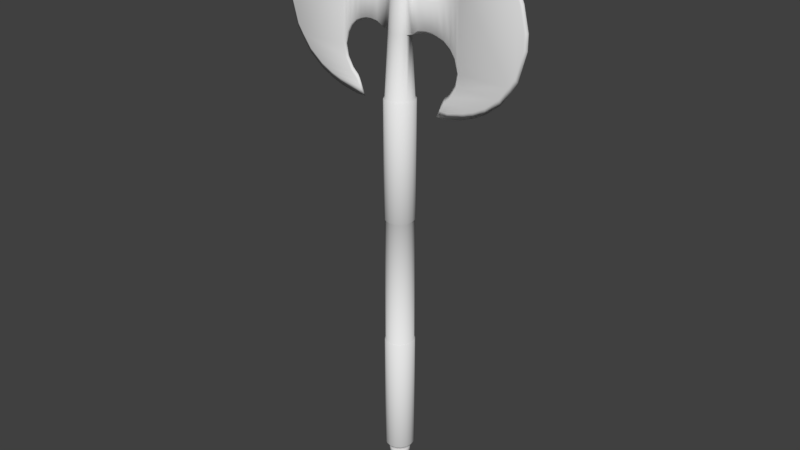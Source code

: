 # Source: Improved_Battle_Axe.blend  (saved by Blender 2.79.0; exported with 4.5.12 LTS)
import bpy
from mathutils import Matrix  # noqa: F401  (used for matrix-valued properties, if any)

bpy.ops.wm.read_factory_settings(use_empty=True)
scene = bpy.context.scene
scene.name = 'Scene'

# ---- collections
col_collection_1 = bpy.data.collections.new('Collection 1'); scene.collection.children.link(col_collection_1)

# ---- world
world_world = bpy.data.worlds.new('World'); scene.world = world_world
world_world.color = (0.05088, 0.05088, 0.05088)
world_world.use_sun_shadow = False
world_world.sun_shadow_jitter_overblur = 0.0
world_world.cycles.sampling_method = 'MANUAL'

# ---- meshes
me_cylinder_001 = bpy.data.meshes.new('Cylinder.001')
me_cylinder_001.from_pydata([(-0.5963, 0.3767, 7.426), (-0.5963, 0.3767, 8.908), (-1.15, 0.3248, 7.674), (-1.15, 0.3248, 8.679), (-1.612, 0.3535, 7.589), (-1.612, 0.3535, 8.718), (-2.13, 0.4002, 7.256), (-2.13, 0.4002, 8.99), (-2.46, 0.4002, 6.48), (-2.46, 0.4002, 9.502), (-2.324, 0.4002, 6.967), (-2.324, 0.4002, 9.226), (-1.871, 0.3896, 7.478), (-1.871, 0.3896, 8.799), (-1.381, 0.3248, 7.661), (-1.381, 0.3248, 8.67), (-0.8731, 0.3248, 7.633), (-0.8731, 0.3248, 8.749), (-4.414, 0.4002, 6.48), (-4.53, 0.4002, 9.502), (-2.489, 0.4002, 10.03), (-4.221, 0.4002, 10.03), (-2.379, 0.4002, 6.006), (-4.072, 0.4002, 6.006), (-2.145, 0.4002, 5.585), (-3.549, 0.4002, 5.585), (-1.902, 0.4002, 5.346), (-3.092, 0.4002, 5.346), (-1.734, 0.4002, 5.061), (-2.086, 0.4002, 5.061), (-1.818, 0.4002, 5.204), (-2.7, 0.4002, 5.204), (-4.401, 0.4002, 9.766), (-2.505, 0.4002, 9.766), (-2.408, 0.4002, 10.34), (-3.931, 0.4002, 10.34), (-2.264, 0.4002, 10.62), (-3.596, 0.4002, 10.62), (-1.968, 0.4002, 10.95), (-2.992, 0.4002, 10.95), (-1.861, 0.4002, 11.16), (-2.173, 0.4002, 11.16), (-3.294, 0.4002, 10.79), (-2.063, 0.4002, 10.79), (-4.627, 0.4002, 6.815), (-4.708, 0.4002, 9.116), (-4.901, 0.4002, 7.801), (-4.901, 0.4002, 8.314), (-0.5963, 0.5493, 7.426), (-0.5963, 0.5493, 8.908), (-1.15, 0.6012, 7.674), (-1.15, 0.6012, 8.679), (-1.612, 0.5725, 7.589), (-1.612, 0.5725, 8.718), (-2.13, 0.5258, 7.256), (-2.13, 0.5258, 8.99), (-2.46, 0.5258, 6.48), (-2.46, 0.5258, 9.502), (-2.324, 0.5258, 6.967), (-2.324, 0.5258, 9.226), (-1.871, 0.5364, 7.478), (-1.871, 0.5364, 8.799), (-1.381, 0.6012, 7.661), (-1.381, 0.6012, 8.67), (-0.8731, 0.6012, 7.633), (-0.8731, 0.6012, 8.749), (-4.414, 0.5258, 6.48), (-4.53, 0.5258, 9.502), (-2.489, 0.5258, 10.03), (-4.221, 0.5258, 10.03), (-2.379, 0.5258, 6.006), (-4.072, 0.5258, 6.006), (-2.145, 0.5258, 5.585), (-3.549, 0.5258, 5.585), (-1.902, 0.5258, 5.346), (-3.092, 0.5258, 5.346), (-1.734, 0.5258, 5.061), (-2.086, 0.5258, 5.061), (-1.818, 0.5258, 5.204), (-2.7, 0.5258, 5.204), (-4.401, 0.5258, 9.766), (-2.505, 0.5258, 9.766), (-2.408, 0.5258, 10.34), (-3.931, 0.5258, 10.34), (-2.264, 0.5258, 10.62), (-3.596, 0.5258, 10.62), (-1.968, 0.5258, 10.95), (-2.992, 0.5258, 10.95), (-1.861, 0.5258, 11.16), (-2.173, 0.5258, 11.16), (-3.294, 0.5258, 10.79), (-2.063, 0.5258, 10.79), (-4.627, 0.5258, 6.815), (-4.708, 0.5258, 9.116), (-4.901, 0.5258, 7.801), (-4.901, 0.5258, 8.314), (-0.5963, 0.463, 7.426), (-0.5963, 0.463, 8.908), (-1.215, 0.463, 7.578), (-1.229, 0.463, 8.771), (-1.626, 0.463, 7.502), (-1.641, 0.463, 8.806), (-2.087, 0.463, 7.206), (-2.102, 0.463, 9.048), (-2.381, 0.463, 6.515), (-2.396, 0.463, 9.504), (-2.26, 0.463, 6.948), (-2.274, 0.463, 9.258), (-1.857, 0.463, 7.404), (-1.871, 0.463, 8.878), (-1.421, 0.463, 7.566), (-1.435, 0.463, 8.763), (-0.9687, 0.463, 7.541), (-0.9055, 0.463, 8.784), (-4.485, 0.463, 6.327), (-4.612, 0.463, 9.61), (-2.422, 0.463, 9.973), (-4.276, 0.463, 10.18), (-2.309, 0.463, 6.093), (-4.113, 0.463, 5.812), (-2.101, 0.463, 5.718), (-3.545, 0.463, 5.354), (-1.884, 0.463, 5.506), (-3.049, 0.463, 5.095), (-1.574, 0.463, 4.786), (-1.956, 0.463, 4.786), (-1.809, 0.463, 5.379), (-2.624, 0.463, 4.94), (-4.471, 0.463, 9.896), (-2.436, 0.463, 9.738), (-2.349, 0.463, 10.25), (-3.961, 0.463, 10.52), (-2.221, 0.463, 10.5), (-3.597, 0.463, 10.83), (-1.957, 0.463, 10.8), (-2.94, 0.463, 11.19), (-1.712, 0.463, 11.41), (-2.051, 0.463, 11.41), (-3.269, 0.463, 11.01), (-2.042, 0.463, 10.65), (-4.717, 0.463, 6.691), (-4.805, 0.463, 9.191), (-5.015, 0.463, 7.761), (-5.015, 0.463, 8.319), (-0.3963, 0.3767, 9.069), (-0.3963, 0.5493, 9.069), (-0.3963, 0.463, 9.069), (-0.2411, 0.4143, 9.283), (-0.2411, 0.5117, 9.283), (-0.2411, 0.463, 9.283), (-0.2432, 0.4143, 9.387), (-0.2432, 0.5117, 9.387), (-0.2432, 0.463, 9.387), (-0.3636, 0.4143, 9.446), (-0.3636, 0.5117, 9.446), (-0.3636, 0.463, 9.446), (-0.148, 0.463, 10.81), (-0.1446, 0.4143, 10.64), (-0.1446, 0.5117, 10.64), (-0.357, 0.4143, 10.14), (-0.4044, 0.463, 10.2), (-0.357, 0.5117, 10.14), (-0.4705, 0.4143, 9.794), (-0.5415, 0.463, 9.783), (-0.4705, 0.5117, 9.794), (-0.5269, 0.4143, 9.553), (-0.6096, 0.463, 9.491), (-0.5269, 0.5117, 9.553), (-0.4581, 0.4143, 9.412), (-0.4581, 0.5117, 9.412), (-0.4581, 0.463, 9.412), (-0.5494, 0.4303, 9.412), (-0.6367, 0.463, 9.321), (-0.5494, 0.4956, 9.412), (-0.5038, 0.4303, 9.329), (-0.5038, 0.4956, 9.329), (-0.5327, 0.463, 9.2), (-0.3781, 0.8556, -4.512), (-0.494, 0.6755, -4.512), (-0.5346, 0.463, -4.512), (-0.494, 0.2505, -4.512), (-0.3781, 0.07035, -4.512), (-0.2046, -0.05002, -4.512), (-0.1373, 0.2161, 8.908), (-0.2536, 0.274, 8.908), (-0.3314, 0.3607, 8.908), (-0.3587, 0.463, 8.908), (-0.3314, 0.5652, 8.908), (-0.2536, 0.6519, 8.908), (-0.1373, 0.7099, 8.908), (-0.2046, -0.05002, -9.309), (-0.3781, 0.07035, -9.309), (-0.494, 0.2505, -9.309), (-0.5346, 0.463, -9.309), (-0.494, 0.6755, -9.309), (-0.3781, 0.8556, -9.309), (-0.2046, 0.976, -9.309), (-0.1399, 0.1123, -9.497), (-0.2584, 0.1946, -9.497), (-0.3377, 0.3177, -9.497), (-0.3655, 0.463, -9.497), (-0.3377, 0.6082, -9.497), (-0.2584, 0.7314, -9.497), (-0.1399, 0.8136, -9.497), (-0.1524, 0.08092, -9.558), (-0.2816, 0.1706, -9.558), (-0.3679, 0.3047, -9.558), (-0.3982, 0.463, -9.558), (-0.3679, 0.6212, -9.558), (-0.2816, 0.7554, -9.558), (-0.1524, 0.845, -9.558), (-0.1513, 0.08357, -9.855), (-0.2796, 0.1726, -9.855), (-0.3653, 0.3058, -9.855), (-0.3954, 0.463, -9.855), (-0.3653, 0.6201, -9.855), (-0.2796, 0.7534, -9.855), (-0.1513, 0.8424, -9.855), (-0.1177, 0.1679, -9.877), (-0.2175, 0.2371, -9.877), (-0.2841, 0.3407, -9.877), (-0.3075, 0.463, -9.877), (-0.2841, 0.5852, -9.877), (-0.2175, 0.6888, -9.877), (-0.1177, 0.758, -9.877), (-0.1186, 0.1657, -9.943), (-0.2191, 0.2355, -9.943), (-0.2862, 0.3398, -9.943), (-0.3098, 0.463, -9.943), (-0.2862, 0.5861, -9.943), (-0.2191, 0.6905, -9.943), (-0.1186, 0.7602, -9.943), (-0.1467, 0.09518, -9.948), (-0.2711, 0.1815, -9.948), (-0.3541, 0.3106, -9.948), (-0.3833, 0.463, -9.948), (-0.3541, 0.6153, -9.948), (-0.2711, 0.7445, -9.948), (-0.1467, 0.8308, -9.948), (-0.0704, 0.2865, -10.54), (-0.1301, 0.3279, -10.54), (-0.17, 0.3899, -10.54), (-0.184, 0.463, -10.54), (-0.17, 0.5361, -10.54), (-0.1301, 0.5981, -10.54), (-0.0704, 0.6395, -10.54), (-0.2046, 0.976, -4.512), (-0.215, -0.07596, -4.531), (-0.3972, 0.05049, -4.531), (-0.5189, 0.2397, -4.531), (-0.5617, 0.463, -4.531), (-0.5189, 0.6862, -4.531), (-0.3972, 0.8755, -4.531), (-0.2149, 1.002, -4.531), (-0.2129, -0.07071, -9.275), (-0.3933, 0.05451, -9.275), (-0.5139, 0.2419, -9.275), (-0.5562, 0.463, -9.275), (-0.5139, 0.684, -9.275), (-0.3933, 0.8714, -9.275), (-0.2129, 0.9967, -9.275), (-0.2046, 0.976, 0.5153), (-0.3781, 0.8556, 0.5153), (-0.494, 0.6755, 0.5153), (-0.5346, 0.463, 0.5153), (-0.494, 0.2505, 0.5153), (-0.3781, 0.07035, 0.5153), (-0.2046, -0.05002, 0.5153), (-0.2162, 1.005, 0.556), (-0.3995, 0.8779, 0.556), (-0.522, 0.6875, 0.556), (-0.565, 0.463, 0.556), (-0.522, 0.2384, 0.556), (-0.3995, 0.04807, 0.556), (-0.2162, -0.07913, 0.556), (-0.1979, 0.9591, 5.111), (-0.3656, 0.8427, 5.111), (-0.4777, 0.6685, 5.111), (-0.5171, 0.463, 5.111), (-0.4777, 0.2575, 5.111), (-0.3656, 0.08325, 5.111), (-0.1979, -0.03316, 5.111), (-0.217, 1.007, 5.075), (-0.4009, 0.8793, 5.075), (-0.5238, 0.6883, 5.075), (-0.5669, 0.463, 5.075), (-0.5238, 0.2377, 5.075), (-0.4009, 0.04665, 5.075), (-0.217, -0.08099, 5.075), (-0.1106, 0.2641, 9.002), (-0.2043, 0.3108, 9.002), (-0.2669, 0.3806, 9.002), (-0.2889, 0.463, 9.002), (-0.2669, 0.5453, 9.002), (-0.2043, 0.6152, 9.002), (-0.1106, 0.6618, 9.002), (-0.09676, 0.3909, 9.069), (-0.1264, 0.424, 9.069), (-0.1368, 0.463, 9.069), (-0.1264, 0.502, 9.069), (-0.09676, 0.5351, 9.069), (-0.1616, 0.8098, 7.385), (-0.2985, 0.7284, 7.385), (-0.3901, 0.6066, 7.385), (-0.4222, 0.463, 7.385), (-0.3901, 0.3193, 7.385), (-0.2985, 0.1975, 7.385), (-0.1616, 0.1161, 7.385), (-0.115, 0.5487, 9.062), (-0.1151, 0.3772, 9.062), (0.5963, 0.3767, 7.426), (0.5963, 0.3767, 8.908), (1.15, 0.3248, 7.674), (1.15, 0.3248, 8.679), (1.612, 0.3535, 7.589), (1.612, 0.3535, 8.718), (2.13, 0.4002, 7.256), (2.13, 0.4002, 8.99), (2.46, 0.4002, 6.48), (2.46, 0.4002, 9.502), (2.324, 0.4002, 6.967), (2.324, 0.4002, 9.226), (1.871, 0.3896, 7.478), (1.871, 0.3896, 8.799), (1.381, 0.3248, 7.661), (1.381, 0.3248, 8.67), (0.8731, 0.3248, 7.633), (0.8731, 0.3248, 8.749), (4.414, 0.4002, 6.48), (4.53, 0.4002, 9.502), (2.489, 0.4002, 10.03), (4.221, 0.4002, 10.03), (2.379, 0.4002, 6.006), (4.072, 0.4002, 6.006), (2.145, 0.4002, 5.585), (3.549, 0.4002, 5.585), (1.902, 0.4002, 5.346), (3.092, 0.4002, 5.346), (1.734, 0.4002, 5.061), (2.086, 0.4002, 5.061), (1.818, 0.4002, 5.204), (2.7, 0.4002, 5.204), (4.401, 0.4002, 9.766), (2.505, 0.4002, 9.766), (2.408, 0.4002, 10.34), (3.931, 0.4002, 10.34), (2.264, 0.4002, 10.62), (3.596, 0.4002, 10.62), (1.968, 0.4002, 10.95), (2.992, 0.4002, 10.95), (1.861, 0.4002, 11.16), (2.173, 0.4002, 11.16), (3.294, 0.4002, 10.79), (2.063, 0.4002, 10.79), (4.627, 0.4002, 6.815), (4.708, 0.4002, 9.116), (4.901, 0.4002, 7.801), (4.901, 0.4002, 8.314), (0.5963, 0.5493, 7.426), (0.5963, 0.5493, 8.908), (1.15, 0.6012, 7.674), (1.15, 0.6012, 8.679), (1.612, 0.5725, 7.589), (1.612, 0.5725, 8.718), (2.13, 0.5258, 7.256), (2.13, 0.5258, 8.99), (2.46, 0.5258, 6.48), (2.46, 0.5258, 9.502), (2.324, 0.5258, 6.967), (2.324, 0.5258, 9.226), (1.871, 0.5364, 7.478), (1.871, 0.5364, 8.799), (1.381, 0.6012, 7.661), (1.381, 0.6012, 8.67), (0.8731, 0.6012, 7.633), (0.8731, 0.6012, 8.749), (4.414, 0.5258, 6.48), (4.53, 0.5258, 9.502), (2.489, 0.5258, 10.03), (4.221, 0.5258, 10.03), (2.379, 0.5258, 6.006), (4.072, 0.5258, 6.006), (2.145, 0.5258, 5.585), (3.549, 0.5258, 5.585), (1.902, 0.5258, 5.346), (3.092, 0.5258, 5.346), (1.734, 0.5258, 5.061), (2.086, 0.5258, 5.061), (1.818, 0.5258, 5.204), (2.7, 0.5258, 5.204), (4.401, 0.5258, 9.766), (2.505, 0.5258, 9.766), (2.408, 0.5258, 10.34), (3.931, 0.5258, 10.34), (2.264, 0.5258, 10.62), (3.596, 0.5258, 10.62), (1.968, 0.5258, 10.95), (2.992, 0.5258, 10.95), (1.861, 0.5258, 11.16), (2.173, 0.5258, 11.16), (3.294, 0.5258, 10.79), (2.063, 0.5258, 10.79), (4.627, 0.5258, 6.815), (4.708, 0.5258, 9.116), (4.901, 0.5258, 7.801), (4.901, 0.5258, 8.314), (0.5963, 0.463, 7.426), (0.5963, 0.463, 8.908), (1.215, 0.463, 7.578), (1.229, 0.463, 8.771), (1.626, 0.463, 7.502), (1.641, 0.463, 8.806), (2.087, 0.463, 7.206), (2.102, 0.463, 9.048), (2.381, 0.463, 6.515), (2.396, 0.463, 9.504), (2.26, 0.463, 6.948), (2.274, 0.463, 9.258), (1.857, 0.463, 7.404), (1.871, 0.463, 8.878), (1.421, 0.463, 7.566), (1.435, 0.463, 8.763), (0.9687, 0.463, 7.541), (0.9055, 0.463, 8.784), (4.485, 0.463, 6.327), (4.612, 0.463, 9.61), (2.422, 0.463, 9.973), (4.276, 0.463, 10.18), (2.309, 0.463, 6.093), (4.113, 0.463, 5.812), (2.101, 0.463, 5.718), (3.545, 0.463, 5.354), (1.884, 0.463, 5.506), (3.049, 0.463, 5.095), (1.574, 0.463, 4.786), (1.956, 0.463, 4.786), (1.809, 0.463, 5.379), (2.624, 0.463, 4.94), (4.471, 0.463, 9.896), (2.436, 0.463, 9.738), (2.349, 0.463, 10.25), (3.961, 0.463, 10.52), (2.221, 0.463, 10.5), (3.597, 0.463, 10.83), (1.957, 0.463, 10.8), (2.94, 0.463, 11.19), (1.712, 0.463, 11.41), (2.051, 0.463, 11.41), (3.269, 0.463, 11.01), (2.042, 0.463, 10.65), (4.717, 0.463, 6.691), (4.805, 0.463, 9.191), (5.015, 0.463, 7.761), (5.015, 0.463, 8.319), (0.3963, 0.3767, 9.069), (0.0, 0.3767, 9.069), (0.3963, 0.5493, 9.069), (0.0, 0.5493, 9.069), (0.3963, 0.463, 9.069), (0.2411, 0.4143, 9.283), (0.0, 0.4143, 9.283), (0.2411, 0.5117, 9.283), (0.0, 0.5117, 9.283), (0.2411, 0.463, 9.283), (0.2432, 0.4143, 9.387), (0.0, 0.4143, 9.387), (0.2432, 0.5117, 9.387), (0.0, 0.5117, 9.387), (0.2432, 0.463, 9.387), (0.3636, 0.4143, 9.446), (0.0, 0.4143, 9.446), (0.3636, 0.5117, 9.446), (0.0, 0.5117, 9.446), (0.3636, 0.463, 9.446), (0.0, 0.4143, 10.8), (0.0, 0.5117, 10.8), (0.0, 0.463, 11.02), (0.148, 0.463, 10.81), (0.1446, 0.4143, 10.64), (0.1446, 0.5117, 10.64), (0.0, 0.4143, 10.64), (0.0, 0.5117, 10.64), (0.357, 0.4143, 10.14), (0.0, 0.4143, 10.14), (0.0, 0.5117, 10.14), (0.4044, 0.463, 10.2), (0.357, 0.5117, 10.14), (0.4705, 0.4143, 9.794), (0.0, 0.4143, 9.794), (0.0, 0.5117, 9.794), (0.5415, 0.463, 9.783), (0.4705, 0.5117, 9.794), (0.5269, 0.4143, 9.553), (0.0, 0.4143, 9.553), (0.0, 0.5117, 9.553), (0.6096, 0.463, 9.491), (0.5269, 0.5117, 9.553), (0.4581, 0.4143, 9.412), (0.4581, 0.5117, 9.412), (0.4581, 0.463, 9.412), (0.5494, 0.4303, 9.412), (0.6367, 0.463, 9.321), (0.5494, 0.4956, 9.412), (0.5038, 0.4303, 9.329), (0.5038, 0.4956, 9.329), (0.5327, 0.463, 9.2), (0.0, 0.463, -10.92), (0.0, 0.7302, 8.908), (0.3781, 0.8556, -4.512), (0.494, 0.6755, -4.512), (0.5346, 0.463, -4.512), (0.494, 0.2505, -4.512), (0.3781, 0.07035, -4.512), (0.2046, -0.05002, -4.512), (0.0, -0.09228, -4.512), (0.0, 0.1957, 8.908), (0.1373, 0.2161, 8.908), (0.2536, 0.274, 8.908), (0.3314, 0.3607, 8.908), (0.3587, 0.463, 8.908), (0.3314, 0.5652, 8.908), (0.2536, 0.6519, 8.908), (0.0, 1.018, -4.512), (0.1373, 0.7099, 8.908), (0.0, 1.018, -9.309), (0.0, -0.09228, -9.309), (0.2046, -0.05002, -9.309), (0.3781, 0.07035, -9.309), (0.494, 0.2505, -9.309), (0.5346, 0.463, -9.309), (0.494, 0.6755, -9.309), (0.3781, 0.8556, -9.309), (0.2046, 0.976, -9.309), (0.0, 0.08341, -9.497), (0.1399, 0.1123, -9.497), (0.2584, 0.1946, -9.497), (0.3377, 0.3177, -9.497), (0.3655, 0.463, -9.497), (0.3377, 0.6082, -9.497), (0.2584, 0.7314, -9.497), (0.1399, 0.8136, -9.497), (0.0, 0.8425, -9.497), (0.0, 0.04944, -9.558), (0.1524, 0.08092, -9.558), (0.2816, 0.1706, -9.558), (0.3679, 0.3047, -9.558), (0.3982, 0.463, -9.558), (0.3679, 0.6212, -9.558), (0.2816, 0.7554, -9.558), (0.1524, 0.845, -9.558), (0.0, 0.8765, -9.558), (0.0, 0.05231, -9.855), (0.1513, 0.08357, -9.855), (0.2796, 0.1726, -9.855), (0.3653, 0.3058, -9.855), (0.3954, 0.463, -9.855), (0.3653, 0.6201, -9.855), (0.2796, 0.7534, -9.855), (0.1513, 0.8424, -9.855), (0.0, 0.8736, -9.855), (0.0, 0.1436, -9.877), (0.1177, 0.1679, -9.877), (0.2175, 0.2371, -9.877), (0.2841, 0.3407, -9.877), (0.3075, 0.463, -9.877), (0.2841, 0.5852, -9.877), (0.2175, 0.6888, -9.877), (0.1177, 0.758, -9.877), (0.0, 0.7824, -9.877), (0.0, 0.1412, -9.943), (0.1186, 0.1657, -9.943), (0.2191, 0.2355, -9.943), (0.2862, 0.3398, -9.943), (0.3098, 0.463, -9.943), (0.2862, 0.5861, -9.943), (0.2191, 0.6905, -9.943), (0.1186, 0.7602, -9.943), (0.0, 0.7847, -9.943), (0.0, 0.06487, -9.948), (0.1467, 0.09518, -9.948), (0.2711, 0.1815, -9.948), (0.3541, 0.3106, -9.948), (0.3833, 0.463, -9.948), (0.3541, 0.6153, -9.948), (0.2711, 0.7445, -9.948), (0.1467, 0.8308, -9.948), (0.0, 0.8611, -9.948), (0.0, 0.2719, -10.54), (0.0704, 0.2865, -10.54), (0.1301, 0.3279, -10.54), (0.17, 0.3899, -10.54), (0.184, 0.463, -10.54), (0.17, 0.5361, -10.54), (0.1301, 0.5981, -10.54), (0.0704, 0.6395, -10.54), (0.0, 0.654, -10.54), (0.2046, 0.976, -4.512), (0.0, -0.1204, -4.531), (0.215, -0.07596, -4.531), (0.3972, 0.05049, -4.531), (0.5189, 0.2397, -4.531), (0.5617, 0.463, -4.531), (0.5189, 0.6862, -4.531), (0.3972, 0.8755, -4.531), (0.2149, 1.002, -4.531), (0.0, 1.046, -4.531), (0.0, -0.1147, -9.275), (0.2129, -0.07071, -9.275), (0.3933, 0.05451, -9.275), (0.5139, 0.2419, -9.275), (0.5562, 0.463, -9.275), (0.5139, 0.684, -9.275), (0.3933, 0.8714, -9.275), (0.2129, 0.9967, -9.275), (0.0, 1.041, -9.275), (0.0, 1.018, 0.5153), (0.2046, 0.976, 0.5153), (0.3781, 0.8556, 0.5153), (0.494, 0.6755, 0.5153), (0.5346, 0.463, 0.5153), (0.494, 0.2505, 0.5153), (0.3781, 0.07035, 0.5153), (0.2046, -0.05002, 0.5153), (0.0, -0.09228, 0.5153), (0.0, 1.05, 0.556), (0.2162, 1.005, 0.556), (0.3995, 0.8779, 0.556), (0.522, 0.6875, 0.556), (0.565, 0.463, 0.556), (0.522, 0.2384, 0.556), (0.3995, 0.04807, 0.556), (0.2162, -0.07913, 0.556), (0.0, -0.1238, 0.556), (0.0, 1.0, 5.111), (0.1979, 0.9591, 5.111), (0.3656, 0.8427, 5.111), (0.4777, 0.6685, 5.111), (0.5171, 0.463, 5.111), (0.4777, 0.2575, 5.111), (0.3656, 0.08325, 5.111), (0.1979, -0.03316, 5.111), (0.0, -0.07403, 5.111), (0.217, 1.007, 5.075), (0.4009, 0.8793, 5.075), (0.5238, 0.6883, 5.075), (0.5669, 0.463, 5.075), (0.5238, 0.2377, 5.075), (0.4009, 0.04665, 5.075), (0.217, -0.08099, 5.075), (0.0, -0.1258, 5.075), (0.0, 1.052, 5.075), (0.0, 0.6782, 9.002), (0.0, 0.2477, 9.002), (0.1106, 0.2641, 9.002), (0.2043, 0.3108, 9.002), (0.2669, 0.3806, 9.002), (0.2889, 0.463, 9.002), (0.2669, 0.5453, 9.002), (0.2043, 0.6152, 9.002), (0.1106, 0.6618, 9.002), (0.09676, 0.3909, 9.069), (0.1264, 0.424, 9.069), (0.1368, 0.463, 9.069), (0.1264, 0.502, 9.069), (0.09676, 0.5351, 9.069), (0.0, 0.8384, 7.385), (0.1616, 0.8098, 7.385), (0.2985, 0.7284, 7.385), (0.3901, 0.6066, 7.385), (0.4222, 0.463, 7.385), (0.3901, 0.3193, 7.385), (0.2985, 0.1975, 7.385), (0.1616, 0.1161, 7.385), (0.0, 0.08756, 7.385), (0.115, 0.5487, 9.062), (0.1151, 0.3772, 9.062)], [], [(0, 305, 185, 1), (48, 49, 187, 303), (17, 3, 2, 16), (15, 5, 4, 14), (13, 7, 6, 12), (11, 9, 8, 10), (7, 11, 10, 6), (5, 13, 12, 4), (3, 15, 14, 2), (1, 17, 16, 0), (9, 19, 18, 8), (33, 20, 21, 32), (18, 23, 22, 8), (23, 25, 24, 22), (25, 27, 26, 24), (31, 29, 28, 30), (27, 31, 30, 26), (9, 33, 32, 19), (20, 34, 35, 21), (34, 36, 37, 35), (43, 38, 39, 42), (38, 40, 41, 39), (36, 43, 42, 37), (19, 45, 44, 18), (45, 47, 46, 44), (65, 64, 50, 51), (63, 62, 52, 53), (61, 60, 54, 55), (59, 58, 56, 57), (55, 54, 58, 59), (53, 52, 60, 61), (51, 50, 62, 63), (49, 48, 64, 65), (57, 56, 66, 67), (81, 80, 69, 68), (66, 56, 70, 71), (71, 70, 72, 73), (73, 72, 74, 75), (79, 78, 76, 77), (75, 74, 78, 79), (57, 67, 80, 81), (68, 69, 83, 82), (82, 83, 85, 84), (91, 90, 87, 86), (86, 87, 89, 88), (84, 85, 90, 91), (67, 66, 92, 93), (93, 92, 94, 95), (98, 50, 64, 112), (97, 49, 65, 113), (100, 52, 62, 110), (99, 51, 63, 111), (102, 54, 60, 108), (101, 53, 61, 109), (104, 56, 58, 106), (103, 55, 59, 107), (106, 58, 54, 102), (107, 59, 57, 105), (108, 60, 52, 100), (109, 61, 55, 103), (110, 62, 50, 98), (111, 63, 53, 101), (112, 64, 48, 96), (113, 65, 51, 99), (117, 69, 80, 128), (105, 57, 81, 129), (118, 70, 56, 104), (114, 66, 71, 119), (120, 72, 70, 118), (119, 71, 73, 121), (122, 74, 72, 120), (121, 73, 75, 123), (125, 77, 76, 124), (124, 76, 78, 126), (123, 75, 79, 127), (126, 78, 74, 122), (127, 79, 77, 125), (128, 80, 67, 115), (129, 81, 68, 116), (131, 83, 69, 117), (116, 68, 82, 130), (133, 85, 83, 131), (130, 82, 84, 132), (135, 87, 90, 138), (132, 84, 91, 139), (136, 88, 89, 137), (137, 89, 87, 135), (134, 86, 88, 136), (138, 90, 85, 133), (139, 91, 86, 134), (140, 92, 66, 114), (115, 67, 93, 141), (143, 95, 94, 142), (142, 94, 92, 140), (141, 93, 95, 143), (45, 141, 143, 47), (46, 142, 140, 44), (47, 143, 142, 46), (19, 115, 141, 45), (44, 140, 114, 18), (43, 139, 134, 38), (42, 138, 133, 37), (38, 134, 136, 40), (41, 137, 135, 39), (40, 136, 137, 41), (36, 132, 139, 43), (39, 135, 138, 42), (34, 130, 132, 36), (37, 133, 131, 35), (20, 116, 130, 34), (35, 131, 117, 21), (33, 129, 116, 20), (32, 128, 115, 19), (31, 127, 125, 29), (30, 126, 122, 26), (27, 123, 127, 31), (28, 124, 126, 30), (29, 125, 124, 28), (25, 121, 123, 27), (26, 122, 120, 24), (23, 119, 121, 25), (24, 120, 118, 22), (18, 114, 119, 23), (22, 118, 104, 8), (9, 105, 129, 33), (21, 117, 128, 32), (17, 113, 99, 3), (16, 112, 96, 0), (15, 111, 101, 5), (14, 110, 98, 2), (13, 109, 103, 7), (12, 108, 100, 4), (11, 107, 105, 9), (10, 106, 102, 6), (7, 103, 107, 11), (8, 104, 106, 10), (5, 101, 109, 13), (6, 102, 108, 12), (3, 99, 111, 15), (4, 100, 110, 14), (1, 97, 113, 17), (2, 98, 112, 16), (1, 144, 146, 97), (455, 460, 147, 144), (97, 146, 145, 49), (149, 152, 151, 148), (147, 150, 152, 149), (145, 148, 462, 457), (144, 147, 149, 146), (146, 149, 148, 145), (460, 465, 150, 147), (148, 151, 467, 462), (156, 476, 475, 158), (157, 474, 476, 156), (151, 154, 472, 467), (150, 153, 155, 152), (152, 155, 154, 151), (465, 470, 153, 150), (480, 474, 157), (158, 475, 481), (161, 158, 481, 484), (483, 480, 157, 159), (159, 157, 156, 160), (160, 156, 158, 161), (163, 160, 161, 164), (162, 159, 160, 163), (488, 483, 159, 162), (164, 161, 484, 489), (167, 164, 489, 494), (493, 488, 162, 165), (165, 162, 163, 166), (166, 163, 164, 167), (153, 168, 170, 155), (165, 171, 168, 153), (470, 493, 165, 153), (304, 305, 0, 96), (304, 96, 48, 303), (154, 167, 494, 472), (170, 176, 175, 169), (171, 174, 168), (155, 170, 169, 154), (167, 173, 172, 166), (166, 172, 171, 165), (154, 169, 173, 167), (173, 175, 176, 172), (168, 174, 176, 170), (172, 176, 174, 171), (169, 175, 173), (673, 515, 183, 307), (307, 183, 184, 306), (306, 184, 185, 305), (303, 187, 188, 302), (302, 188, 189, 301), (203, 196, 524, 541), (202, 195, 196, 203), (201, 194, 195, 202), (200, 193, 194, 201), (199, 192, 193, 200), (198, 191, 192, 199), (197, 190, 191, 198), (533, 525, 190, 197), (542, 533, 197, 204), (204, 197, 198, 205), (205, 198, 199, 206), (206, 199, 200, 207), (207, 200, 201, 208), (208, 201, 202, 209), (209, 202, 203, 210), (210, 203, 541, 550), (217, 210, 550, 559), (216, 209, 210, 217), (215, 208, 209, 216), (214, 207, 208, 215), (213, 206, 207, 214), (212, 205, 206, 213), (211, 204, 205, 212), (551, 542, 204, 211), (560, 551, 211, 218), (218, 211, 212, 219), (219, 212, 213, 220), (220, 213, 214, 221), (221, 214, 215, 222), (222, 215, 216, 223), (223, 216, 217, 224), (224, 217, 559, 568), (231, 224, 568, 577), (230, 223, 224, 231), (229, 222, 223, 230), (228, 221, 222, 229), (227, 220, 221, 228), (226, 219, 220, 227), (225, 218, 219, 226), (569, 560, 218, 225), (578, 569, 225, 232), (232, 225, 226, 233), (233, 226, 227, 234), (234, 227, 228, 235), (235, 228, 229, 236), (236, 229, 230, 237), (237, 230, 231, 238), (238, 231, 577, 586), (245, 238, 586, 595), (244, 237, 238, 245), (243, 236, 237, 244), (242, 235, 236, 243), (241, 234, 235, 242), (240, 233, 234, 241), (239, 232, 233, 240), (587, 578, 232, 239), (506, 587, 239), (506, 239, 240), (506, 240, 241), (506, 241, 242), (506, 242, 243), (506, 243, 244), (506, 244, 245), (506, 245, 595), (597, 514, 182, 247), (247, 182, 181, 248), (248, 181, 180, 249), (249, 180, 179, 250), (250, 179, 178, 251), (251, 178, 177, 252), (252, 177, 246, 253), (253, 246, 522, 605), (260, 253, 605, 614), (259, 252, 253, 260), (258, 251, 252, 259), (257, 250, 251, 258), (256, 249, 250, 257), (255, 248, 249, 256), (254, 247, 248, 255), (606, 597, 247, 254), (525, 606, 254, 190), (190, 254, 255, 191), (191, 255, 256, 192), (192, 256, 257, 193), (193, 257, 258, 194), (194, 258, 259, 195), (195, 259, 260, 196), (196, 260, 614, 524), (246, 261, 615, 522), (177, 262, 261, 246), (178, 263, 262, 177), (179, 264, 263, 178), (180, 265, 264, 179), (181, 266, 265, 180), (182, 267, 266, 181), (514, 623, 267, 182), (261, 268, 624, 615), (262, 269, 268, 261), (263, 270, 269, 262), (264, 271, 270, 263), (265, 272, 271, 264), (266, 273, 272, 265), (267, 274, 273, 266), (623, 632, 274, 267), (282, 275, 633, 650), (283, 276, 275, 282), (284, 277, 276, 283), (285, 278, 277, 284), (286, 279, 278, 285), (287, 280, 279, 286), (288, 281, 280, 287), (649, 641, 281, 288), (632, 649, 288, 274), (274, 288, 287, 273), (273, 287, 286, 272), (272, 286, 285, 271), (271, 285, 284, 270), (270, 284, 283, 269), (269, 283, 282, 268), (268, 282, 650, 624), (290, 289, 455, 296, 309), (183, 515, 652, 289), (188, 187, 293, 294), (186, 185, 291, 292), (184, 183, 289, 290), (189, 188, 294, 295), (187, 186, 292, 293), (185, 184, 290, 291), (507, 189, 295, 651), (291, 290, 309, 296, 297), (292, 291, 297, 298), (293, 292, 298, 299), (294, 293, 299, 300, 308), (295, 294, 308, 300, 457), (651, 295, 457), (289, 652, 455), (301, 189, 507, 665), (275, 301, 665, 633), (276, 302, 301, 275), (277, 303, 302, 276), (278, 304, 303, 277), (279, 305, 304, 278), (280, 306, 305, 279), (281, 307, 306, 280), (641, 673, 307, 281), (144, 291, 309, 455), (291, 144, 1, 185), (145, 457, 308, 293), (187, 49, 145, 293), (310, 311, 518, 670), (358, 668, 520, 359), (327, 326, 312, 313), (325, 324, 314, 315), (323, 322, 316, 317), (321, 320, 318, 319), (317, 316, 320, 321), (315, 314, 322, 323), (313, 312, 324, 325), (311, 310, 326, 327), (319, 318, 328, 329), (343, 342, 331, 330), (328, 318, 332, 333), (333, 332, 334, 335), (335, 334, 336, 337), (341, 340, 338, 339), (337, 336, 340, 341), (319, 329, 342, 343), (330, 331, 345, 344), (344, 345, 347, 346), (353, 352, 349, 348), (348, 349, 351, 350), (346, 347, 352, 353), (329, 328, 354, 355), (355, 354, 356, 357), (375, 361, 360, 374), (373, 363, 362, 372), (371, 365, 364, 370), (369, 367, 366, 368), (365, 369, 368, 364), (363, 371, 370, 362), (361, 373, 372, 360), (359, 375, 374, 358), (367, 377, 376, 366), (391, 378, 379, 390), (376, 381, 380, 366), (381, 383, 382, 380), (383, 385, 384, 382), (389, 387, 386, 388), (385, 389, 388, 384), (367, 391, 390, 377), (378, 392, 393, 379), (392, 394, 395, 393), (401, 396, 397, 400), (396, 398, 399, 397), (394, 401, 400, 395), (377, 403, 402, 376), (403, 405, 404, 402), (408, 422, 374, 360), (407, 423, 375, 359), (410, 420, 372, 362), (409, 421, 373, 361), (412, 418, 370, 364), (411, 419, 371, 363), (414, 416, 368, 366), (413, 417, 369, 365), (416, 412, 364, 368), (417, 415, 367, 369), (418, 410, 362, 370), (419, 413, 365, 371), (420, 408, 360, 372), (421, 411, 363, 373), (422, 406, 358, 374), (423, 409, 361, 375), (427, 438, 390, 379), (415, 439, 391, 367), (428, 414, 366, 380), (424, 429, 381, 376), (430, 428, 380, 382), (429, 431, 383, 381), (432, 430, 382, 384), (431, 433, 385, 383), (435, 434, 386, 387), (434, 436, 388, 386), (433, 437, 389, 385), (436, 432, 384, 388), (437, 435, 387, 389), (438, 425, 377, 390), (439, 426, 378, 391), (441, 427, 379, 393), (426, 440, 392, 378), (443, 441, 393, 395), (440, 442, 394, 392), (445, 448, 400, 397), (442, 449, 401, 394), (446, 447, 399, 398), (447, 445, 397, 399), (444, 446, 398, 396), (448, 443, 395, 400), (449, 444, 396, 401), (450, 424, 376, 402), (425, 451, 403, 377), (453, 452, 404, 405), (452, 450, 402, 404), (451, 453, 405, 403), (355, 357, 453, 451), (356, 354, 450, 452), (357, 356, 452, 453), (329, 355, 451, 425), (354, 328, 424, 450), (353, 348, 444, 449), (352, 347, 443, 448), (348, 350, 446, 444), (351, 349, 445, 447), (350, 351, 447, 446), (346, 353, 449, 442), (349, 352, 448, 445), (344, 346, 442, 440), (347, 345, 441, 443), (330, 344, 440, 426), (345, 331, 427, 441), (343, 330, 426, 439), (342, 329, 425, 438), (341, 339, 435, 437), (340, 336, 432, 436), (337, 341, 437, 433), (338, 340, 436, 434), (339, 338, 434, 435), (335, 337, 433, 431), (336, 334, 430, 432), (333, 335, 431, 429), (334, 332, 428, 430), (328, 333, 429, 424), (332, 318, 414, 428), (319, 343, 439, 415), (331, 342, 438, 427), (327, 313, 409, 423), (326, 310, 406, 422), (325, 315, 411, 421), (324, 312, 408, 420), (323, 317, 413, 419), (322, 314, 410, 418), (321, 319, 415, 417), (320, 316, 412, 416), (317, 321, 417, 413), (318, 320, 416, 414), (315, 323, 419, 411), (316, 322, 418, 412), (313, 325, 421, 409), (314, 324, 420, 410), (311, 327, 423, 407), (312, 326, 422, 408), (311, 407, 458, 454), (455, 454, 459, 460), (407, 359, 456, 458), (463, 461, 466, 468), (459, 463, 468, 464), (456, 457, 462, 461), (454, 458, 463, 459), (458, 456, 461, 463), (460, 459, 464, 465), (461, 462, 467, 466), (477, 479, 475, 476), (478, 477, 476, 474), (466, 467, 472, 471), (464, 468, 473, 469), (468, 466, 471, 473), (465, 464, 469, 470), (480, 478, 474), (479, 481, 475), (486, 484, 481, 479), (483, 482, 478, 480), (482, 485, 477, 478), (485, 486, 479, 477), (490, 491, 486, 485), (487, 490, 485, 482), (488, 487, 482, 483), (491, 489, 484, 486), (496, 494, 489, 491), (493, 492, 487, 488), (492, 495, 490, 487), (495, 496, 491, 490), (469, 473, 499, 497), (492, 469, 497, 500), (470, 469, 492, 493), (669, 406, 310, 670), (669, 668, 358, 406), (471, 472, 494, 496), (499, 498, 504, 505), (500, 497, 503), (473, 471, 498, 499), (496, 495, 501, 502), (495, 492, 500, 501), (471, 496, 502, 498), (502, 501, 505, 504), (497, 499, 505, 503), (501, 500, 503, 505), (498, 502, 504), (673, 672, 516, 515), (672, 671, 517, 516), (671, 670, 518, 517), (668, 667, 521, 520), (667, 666, 523, 521), (540, 541, 524, 532), (539, 540, 532, 531), (538, 539, 531, 530), (537, 538, 530, 529), (536, 537, 529, 528), (535, 536, 528, 527), (534, 535, 527, 526), (533, 534, 526, 525), (542, 543, 534, 533), (543, 544, 535, 534), (544, 545, 536, 535), (545, 546, 537, 536), (546, 547, 538, 537), (547, 548, 539, 538), (548, 549, 540, 539), (549, 550, 541, 540), (558, 559, 550, 549), (557, 558, 549, 548), (556, 557, 548, 547), (555, 556, 547, 546), (554, 555, 546, 545), (553, 554, 545, 544), (552, 553, 544, 543), (551, 552, 543, 542), (560, 561, 552, 551), (561, 562, 553, 552), (562, 563, 554, 553), (563, 564, 555, 554), (564, 565, 556, 555), (565, 566, 557, 556), (566, 567, 558, 557), (567, 568, 559, 558), (576, 577, 568, 567), (575, 576, 567, 566), (574, 575, 566, 565), (573, 574, 565, 564), (572, 573, 564, 563), (571, 572, 563, 562), (570, 571, 562, 561), (569, 570, 561, 560), (578, 579, 570, 569), (579, 580, 571, 570), (580, 581, 572, 571), (581, 582, 573, 572), (582, 583, 574, 573), (583, 584, 575, 574), (584, 585, 576, 575), (585, 586, 577, 576), (594, 595, 586, 585), (593, 594, 585, 584), (592, 593, 584, 583), (591, 592, 583, 582), (590, 591, 582, 581), (589, 590, 581, 580), (588, 589, 580, 579), (587, 588, 579, 578), (506, 588, 587), (506, 589, 588), (506, 590, 589), (506, 591, 590), (506, 592, 591), (506, 593, 592), (506, 594, 593), (506, 595, 594), (597, 598, 513, 514), (598, 599, 512, 513), (599, 600, 511, 512), (600, 601, 510, 511), (601, 602, 509, 510), (602, 603, 508, 509), (603, 604, 596, 508), (604, 605, 522, 596), (613, 614, 605, 604), (612, 613, 604, 603), (611, 612, 603, 602), (610, 611, 602, 601), (609, 610, 601, 600), (608, 609, 600, 599), (607, 608, 599, 598), (606, 607, 598, 597), (525, 526, 607, 606), (526, 527, 608, 607), (527, 528, 609, 608), (528, 529, 610, 609), (529, 530, 611, 610), (530, 531, 612, 611), (531, 532, 613, 612), (532, 524, 614, 613), (596, 522, 615, 616), (508, 596, 616, 617), (509, 508, 617, 618), (510, 509, 618, 619), (511, 510, 619, 620), (512, 511, 620, 621), (513, 512, 621, 622), (514, 513, 622, 623), (616, 615, 624, 625), (617, 616, 625, 626), (618, 617, 626, 627), (619, 618, 627, 628), (620, 619, 628, 629), (621, 620, 629, 630), (622, 621, 630, 631), (623, 622, 631, 632), (642, 650, 633, 634), (643, 642, 634, 635), (644, 643, 635, 636), (645, 644, 636, 637), (646, 645, 637, 638), (647, 646, 638, 639), (648, 647, 639, 640), (649, 648, 640, 641), (632, 631, 648, 649), (631, 630, 647, 648), (630, 629, 646, 647), (629, 628, 645, 646), (628, 627, 644, 645), (627, 626, 643, 644), (626, 625, 642, 643), (625, 624, 650, 642), (654, 675, 660, 455, 653), (516, 653, 652, 515), (521, 658, 657, 520), (519, 656, 655, 518), (517, 654, 653, 516), (523, 659, 658, 521), (520, 657, 656, 519), (518, 655, 654, 517), (507, 651, 659, 523), (655, 661, 660, 675, 654), (656, 662, 661, 655), (657, 663, 662, 656), (658, 674, 664, 663, 657), (659, 457, 664, 674, 658), (651, 457, 659), (653, 455, 652), (666, 665, 507, 523), (634, 633, 665, 666), (635, 634, 666, 667), (636, 635, 667, 668), (637, 636, 668, 669), (638, 637, 669, 670), (639, 638, 670, 671), (640, 639, 671, 672), (641, 640, 672, 673), (454, 455, 675, 655), (655, 518, 311, 454), (456, 657, 674, 457), (520, 657, 456, 359)])
me_cylinder_001.polygons.foreach_set('use_smooth', [True] * 684)
_uv = me_cylinder_001.uv_layers.new(name='UVMap')
_uv.uv.foreach_set('vector', [0.5637, 0.5726, 0.5763, 0.575, 0.5459, 0.6614, 0.5304, 0.6567, 0.3013, 0.1872, 0.3346, 0.2712, 0.3191, 0.276, 0.2886, 0.1896, 0.5184, 0.6406, 0.5044, 0.6304, 0.5273, 0.5736, 0.5438, 0.5772, 0.4919, 0.6244, 0.4778, 0.622, 0.5033, 0.5586, 0.5145, 0.5679, 0.4611, 0.6212, 0.4422, 0.6262, 0.4819, 0.5276, 0.4915, 0.546, 0.426, 0.635, 0.4122, 0.6475, 0.481, 0.4767, 0.4776, 0.507, 0.4422, 0.6262, 0.426, 0.635, 0.4776, 0.507, 0.4819, 0.5276, 0.4778, 0.622, 0.4611, 0.6212, 0.4915, 0.546, 0.5033, 0.5586, 0.5044, 0.6304, 0.4919, 0.6244, 0.5145, 0.5679, 0.5273, 0.5736, 0.5304, 0.6567, 0.5184, 0.6406, 0.5438, 0.5772, 0.5637, 0.5726, 0.4122, 0.6475, 0.2976, 0.5981, 0.3718, 0.4348, 0.481, 0.4767, 0.4033, 0.661, 0.3977, 0.676, 0.3022, 0.6342, 0.2986, 0.6155, 0.3718, 0.4348, 0.4008, 0.416, 0.4955, 0.4515, 0.481, 0.4767, 0.4008, 0.416, 0.4385, 0.4035, 0.5173, 0.4323, 0.4955, 0.4515, 0.4385, 0.4035, 0.469, 0.3995, 0.5356, 0.4236, 0.5173, 0.4323, 0.4939, 0.3995, 0.5311, 0.4041, 0.55, 0.4113, 0.5429, 0.4173, 0.469, 0.3995, 0.4939, 0.3995, 0.5429, 0.4173, 0.5356, 0.4236, 0.4122, 0.6475, 0.4033, 0.661, 0.2986, 0.6155, 0.2976, 0.5981, 0.3977, 0.676, 0.3945, 0.6954, 0.3104, 0.6583, 0.3022, 0.6342, 0.3945, 0.6954, 0.3956, 0.7145, 0.322, 0.6817, 0.3104, 0.6583, 0.4023, 0.7286, 0.4032, 0.7398, 0.3472, 0.7148, 0.3346, 0.6982, 0.4032, 0.7398, 0.4037, 0.7533, 0.3871, 0.7462, 0.3472, 0.7148, 0.3956, 0.7145, 0.4023, 0.7286, 0.3346, 0.6982, 0.322, 0.6817, 0.2976, 0.5981, 0.2966, 0.5727, 0.3525, 0.4486, 0.3718, 0.4348, 0.2966, 0.5727, 0.304, 0.5244, 0.3155, 0.4963, 0.3525, 0.4486, 0.3466, 0.2551, 0.3212, 0.1918, 0.3377, 0.1882, 0.3605, 0.245, 0.3731, 0.239, 0.3504, 0.1825, 0.3617, 0.1733, 0.3871, 0.2366, 0.4039, 0.2358, 0.3735, 0.1607, 0.3831, 0.1422, 0.4228, 0.2408, 0.439, 0.2496, 0.3873, 0.1216, 0.3839, 0.09127, 0.4528, 0.2621, 0.4228, 0.2408, 0.3831, 0.1422, 0.3873, 0.1216, 0.439, 0.2496, 0.3871, 0.2366, 0.3617, 0.1733, 0.3735, 0.1607, 0.4039, 0.2358, 0.3605, 0.245, 0.3377, 0.1882, 0.3504, 0.1825, 0.3731, 0.239, 0.3346, 0.2712, 0.3013, 0.1872, 0.3212, 0.1918, 0.3466, 0.2551, 0.4528, 0.2621, 0.3839, 0.09127, 0.4932, 0.04945, 0.5674, 0.2127, 0.4617, 0.2756, 0.5664, 0.2301, 0.5628, 0.2488, 0.4673, 0.2906, 0.4932, 0.04945, 0.3839, 0.09127, 0.3695, 0.06608, 0.4642, 0.03063, 0.4642, 0.03063, 0.3695, 0.06608, 0.3477, 0.0469, 0.4265, 0.0181, 0.4265, 0.0181, 0.3477, 0.0469, 0.3294, 0.0382, 0.396, 0.01411, 0.3711, 0.01408, 0.3221, 0.03195, 0.315, 0.02585, 0.3339, 0.01873, 0.396, 0.01411, 0.3294, 0.0382, 0.3221, 0.03195, 0.3711, 0.01408, 0.4528, 0.2621, 0.5674, 0.2127, 0.5664, 0.2301, 0.4617, 0.2756, 0.4673, 0.2906, 0.5628, 0.2488, 0.5546, 0.2729, 0.4705, 0.3101, 0.4705, 0.3101, 0.5546, 0.2729, 0.543, 0.2963, 0.4694, 0.3292, 0.4627, 0.3432, 0.5304, 0.3128, 0.5178, 0.3294, 0.4618, 0.3544, 0.4618, 0.3544, 0.5178, 0.3294, 0.4779, 0.3608, 0.4613, 0.3679, 0.4694, 0.3292, 0.543, 0.2963, 0.5304, 0.3128, 0.4627, 0.3432, 0.5674, 0.2127, 0.4932, 0.04945, 0.5124, 0.06317, 0.5684, 0.1874, 0.5684, 0.1874, 0.5124, 0.06317, 0.5495, 0.1109, 0.561, 0.139, 0.3378, 0.1775, 0.3377, 0.1882, 0.3212, 0.1918, 0.324, 0.181, 0.3385, 0.2748, 0.3346, 0.2712, 0.3466, 0.2551, 0.3528, 0.261, 0.3589, 0.1655, 0.3617, 0.1733, 0.3504, 0.1825, 0.3487, 0.1726, 0.3691, 0.2518, 0.3605, 0.245, 0.3731, 0.239, 0.3798, 0.2468, 0.3781, 0.1398, 0.3831, 0.1422, 0.3735, 0.1607, 0.3697, 0.1556, 0.3916, 0.2438, 0.3871, 0.2366, 0.4039, 0.2358, 0.4057, 0.2421, 0.379, 0.09532, 0.3839, 0.09127, 0.3873, 0.1216, 0.3819, 0.1219, 0.422, 0.2461, 0.4228, 0.2408, 0.439, 0.2496, 0.436, 0.2539, 0.3819, 0.1219, 0.3873, 0.1216, 0.3831, 0.1422, 0.3781, 0.1398, 0.436, 0.2539, 0.439, 0.2496, 0.4528, 0.2621, 0.4481, 0.2647, 0.3697, 0.1556, 0.3735, 0.1607, 0.3617, 0.1733, 0.3589, 0.1655, 0.4057, 0.2421, 0.4039, 0.2358, 0.4228, 0.2408, 0.422, 0.2461, 0.3487, 0.1726, 0.3504, 0.1825, 0.3377, 0.1882, 0.3378, 0.1775, 0.3798, 0.2468, 0.3731, 0.239, 0.3871, 0.2366, 0.3916, 0.2438, 0.324, 0.181, 0.3212, 0.1918, 0.3013, 0.1872, 0.3017, 0.1822, 0.3528, 0.261, 0.3466, 0.2551, 0.3605, 0.245, 0.3691, 0.2518, 0.5702, 0.2561, 0.5628, 0.2488, 0.5664, 0.2301, 0.5742, 0.2357, 0.4481, 0.2647, 0.4528, 0.2621, 0.4617, 0.2756, 0.4559, 0.2765, 0.3664, 0.0731, 0.3695, 0.06608, 0.3839, 0.09127, 0.379, 0.09532, 0.4942, 0.03876, 0.4932, 0.04945, 0.4642, 0.03063, 0.4627, 0.0184, 0.3473, 0.0561, 0.3477, 0.0469, 0.3695, 0.06608, 0.3664, 0.0731, 0.4627, 0.0184, 0.4642, 0.03063, 0.4265, 0.0181, 0.4217, 0.004726, 0.331, 0.04826, 0.3294, 0.0382, 0.3477, 0.0469, 0.3473, 0.0561, 0.4217, 0.004726, 0.4265, 0.0181, 0.396, 0.01411, 0.3885, 0.0003079, 0.3205, 0.00569, 0.3339, 0.01873, 0.315, 0.02585, 0.2994, 0.01526, 0.2994, 0.01526, 0.315, 0.02585, 0.3221, 0.03195, 0.3242, 0.04271, 0.3885, 0.0003079, 0.396, 0.01411, 0.3711, 0.01408, 0.3613, 0.0003078, 0.3242, 0.04271, 0.3221, 0.03195, 0.3294, 0.0382, 0.331, 0.04826, 0.3613, 0.0003078, 0.3711, 0.01408, 0.3339, 0.01873, 0.3205, 0.00569, 0.5742, 0.2357, 0.5664, 0.2301, 0.5674, 0.2127, 0.5753, 0.2168, 0.4559, 0.2765, 0.4617, 0.2756, 0.4673, 0.2906, 0.4608, 0.2895, 0.5612, 0.2824, 0.5546, 0.2729, 0.5628, 0.2488, 0.5702, 0.2561, 0.4608, 0.2895, 0.4673, 0.2906, 0.4705, 0.3101, 0.4638, 0.3066, 0.5486, 0.3079, 0.543, 0.2963, 0.5546, 0.2729, 0.5612, 0.2824, 0.4638, 0.3066, 0.4705, 0.3101, 0.4694, 0.3292, 0.4629, 0.3233, 0.5211, 0.344, 0.5178, 0.3294, 0.5304, 0.3128, 0.5349, 0.3259, 0.4629, 0.3233, 0.4694, 0.3292, 0.4627, 0.3432, 0.4571, 0.3359, 0.4574, 0.3851, 0.4613, 0.3679, 0.4779, 0.3608, 0.4772, 0.3782, 0.4772, 0.3782, 0.4779, 0.3608, 0.5178, 0.3294, 0.5211, 0.344, 0.4559, 0.3461, 0.4618, 0.3544, 0.4613, 0.3679, 0.4574, 0.3851, 0.5349, 0.3259, 0.5304, 0.3128, 0.543, 0.2963, 0.5486, 0.3079, 0.4571, 0.3359, 0.4627, 0.3432, 0.4618, 0.3544, 0.4559, 0.3461, 0.5152, 0.0537, 0.5124, 0.06317, 0.4932, 0.04945, 0.4942, 0.03876, 0.5753, 0.2168, 0.5674, 0.2127, 0.5684, 0.1874, 0.5764, 0.1892, 0.5684, 0.1365, 0.561, 0.139, 0.5495, 0.1109, 0.5557, 0.1057, 0.5557, 0.1057, 0.5495, 0.1109, 0.5124, 0.06317, 0.5152, 0.0537, 0.5764, 0.1892, 0.5684, 0.1874, 0.561, 0.139, 0.5684, 0.1365, 0.2966, 0.5727, 0.2886, 0.5746, 0.2966, 0.5219, 0.304, 0.5244, 0.3155, 0.4963, 0.3093, 0.4911, 0.3498, 0.4391, 0.3525, 0.4486, 0.304, 0.5244, 0.2966, 0.5219, 0.3093, 0.4911, 0.3155, 0.4963, 0.2976, 0.5981, 0.2897, 0.6022, 0.2886, 0.5746, 0.2966, 0.5727, 0.3525, 0.4486, 0.3498, 0.4391, 0.3708, 0.4242, 0.3718, 0.4348, 0.4023, 0.7286, 0.4079, 0.7213, 0.4091, 0.7315, 0.4032, 0.7398, 0.3346, 0.6982, 0.3301, 0.7113, 0.3164, 0.6933, 0.322, 0.6817, 0.4032, 0.7398, 0.4091, 0.7315, 0.4076, 0.7705, 0.4037, 0.7533, 0.3871, 0.7462, 0.3878, 0.7636, 0.3439, 0.7294, 0.3472, 0.7148, 0.4037, 0.7533, 0.4076, 0.7705, 0.3878, 0.7636, 0.3871, 0.7462, 0.3956, 0.7145, 0.402, 0.7087, 0.4079, 0.7213, 0.4023, 0.7286, 0.3472, 0.7148, 0.3439, 0.7294, 0.3301, 0.7113, 0.3346, 0.6982, 0.3945, 0.6954, 0.4012, 0.692, 0.402, 0.7087, 0.3956, 0.7145, 0.322, 0.6817, 0.3164, 0.6933, 0.3038, 0.6677, 0.3104, 0.6583, 0.3977, 0.676, 0.4041, 0.6749, 0.4012, 0.692, 0.3945, 0.6954, 0.3104, 0.6583, 0.3038, 0.6677, 0.2948, 0.6414, 0.3022, 0.6342, 0.4033, 0.661, 0.4091, 0.6619, 0.4041, 0.6749, 0.3977, 0.676, 0.2986, 0.6155, 0.2908, 0.6211, 0.2897, 0.6022, 0.2976, 0.5981, 0.4939, 0.3995, 0.5036, 0.3857, 0.5445, 0.3911, 0.5311, 0.4041, 0.5429, 0.4173, 0.5408, 0.4281, 0.534, 0.4337, 0.5356, 0.4236, 0.469, 0.3995, 0.4765, 0.3857, 0.5036, 0.3857, 0.4939, 0.3995, 0.55, 0.4113, 0.5655, 0.4007, 0.5408, 0.4281, 0.5429, 0.4173, 0.5311, 0.4041, 0.5445, 0.3911, 0.5655, 0.4007, 0.55, 0.4113, 0.4385, 0.4035, 0.4433, 0.3901, 0.4765, 0.3857, 0.469, 0.3995, 0.5356, 0.4236, 0.534, 0.4337, 0.5177, 0.4415, 0.5173, 0.4323, 0.4008, 0.416, 0.4023, 0.4038, 0.4433, 0.3901, 0.4385, 0.4035, 0.5173, 0.4323, 0.5177, 0.4415, 0.4986, 0.4585, 0.4955, 0.4515, 0.3718, 0.4348, 0.3708, 0.4242, 0.4023, 0.4038, 0.4008, 0.416, 0.4955, 0.4515, 0.4986, 0.4585, 0.486, 0.4807, 0.481, 0.4767, 0.4122, 0.6475, 0.4169, 0.6501, 0.4091, 0.6619, 0.4033, 0.661, 0.3022, 0.6342, 0.2948, 0.6414, 0.2908, 0.6211, 0.2986, 0.6155, 0.5184, 0.6406, 0.5122, 0.6463, 0.4959, 0.6372, 0.5044, 0.6304, 0.5438, 0.5772, 0.541, 0.5664, 0.5633, 0.5676, 0.5637, 0.5726, 0.4919, 0.6244, 0.4852, 0.6322, 0.4734, 0.6292, 0.4778, 0.622, 0.5145, 0.5679, 0.5163, 0.558, 0.5272, 0.5629, 0.5273, 0.5736, 0.4611, 0.6212, 0.4593, 0.6275, 0.443, 0.6315, 0.4422, 0.6262, 0.4915, 0.546, 0.4953, 0.541, 0.5061, 0.5509, 0.5033, 0.5586, 0.426, 0.635, 0.429, 0.6392, 0.4169, 0.6501, 0.4122, 0.6475, 0.4776, 0.507, 0.4831, 0.5073, 0.4869, 0.5252, 0.4819, 0.5276, 0.4422, 0.6262, 0.443, 0.6315, 0.429, 0.6392, 0.426, 0.635, 0.481, 0.4767, 0.486, 0.4807, 0.4831, 0.5073, 0.4776, 0.507, 0.4778, 0.622, 0.4734, 0.6292, 0.4593, 0.6275, 0.4611, 0.6212, 0.4819, 0.5276, 0.4869, 0.5252, 0.4953, 0.541, 0.4915, 0.546, 0.5044, 0.6304, 0.4959, 0.6372, 0.4852, 0.6322, 0.4919, 0.6244, 0.5033, 0.5586, 0.5061, 0.5509, 0.5163, 0.558, 0.5145, 0.5679, 0.5304, 0.6567, 0.5264, 0.6602, 0.5122, 0.6463, 0.5184, 0.6406, 0.5273, 0.5736, 0.5272, 0.5629, 0.541, 0.5664, 0.5438, 0.5772, 0.5304, 0.6567, 0.5398, 0.6693, 0.5357, 0.6724, 0.5264, 0.6602, 0.7224, 0.2934, 0.7224, 0.3038, 0.7078, 0.3028, 0.7049, 0.2893, 0.3385, 0.2748, 0.3292, 0.2868, 0.3253, 0.2838, 0.3346, 0.2712, 0.8496, 0.3205, 0.8505, 0.3262, 0.8477, 0.328, 0.8464, 0.3202, 0.7078, 0.3028, 0.7065, 0.3095, 0.7039, 0.3075, 0.7053, 0.3028, 0.8507, 0.3045, 0.8464, 0.3202, 0.8303, 0.3211, 0.8303, 0.3091, 0.7049, 0.2893, 0.7078, 0.3028, 0.7053, 0.3028, 0.7014, 0.2906, 0.8548, 0.3061, 0.8496, 0.3205, 0.8464, 0.3202, 0.8507, 0.3045, 0.7224, 0.3038, 0.7224, 0.3097, 0.7065, 0.3095, 0.7078, 0.3028, 0.8464, 0.3202, 0.8477, 0.328, 0.8303, 0.3275, 0.8303, 0.3211, 0.8393, 0.4135, 0.8303, 0.4258, 0.8303, 0.4125, 0.8385, 0.4036, 0.714, 0.3864, 0.7224, 0.3955, 0.7224, 0.409, 0.7133, 0.3965, 0.8477, 0.328, 0.8559, 0.3329, 0.8303, 0.3309, 0.8303, 0.3275, 0.7065, 0.3095, 0.6977, 0.314, 0.6972, 0.3109, 0.7039, 0.3075, 0.8505, 0.3262, 0.8566, 0.3301, 0.8559, 0.3329, 0.8477, 0.328, 0.7224, 0.3097, 0.7224, 0.3129, 0.6977, 0.314, 0.7065, 0.3095, 0.7224, 0.3864, 0.7224, 0.3955, 0.714, 0.3864, 0.8385, 0.4036, 0.8303, 0.4125, 0.8303, 0.4035, 0.8514, 0.3748, 0.8385, 0.4036, 0.8303, 0.4035, 0.8303, 0.3745, 0.7224, 0.3569, 0.7224, 0.3864, 0.714, 0.3864, 0.701, 0.3573, 0.701, 0.3573, 0.714, 0.3864, 0.7133, 0.3965, 0.6975, 0.3614, 0.8549, 0.3788, 0.8393, 0.4135, 0.8385, 0.4036, 0.8514, 0.3748, 0.8641, 0.3547, 0.8549, 0.3788, 0.8514, 0.3748, 0.8591, 0.3547, 0.6932, 0.3368, 0.701, 0.3573, 0.6975, 0.3614, 0.688, 0.3368, 0.7224, 0.3352, 0.7224, 0.3569, 0.701, 0.3573, 0.6932, 0.3368, 0.8591, 0.3547, 0.8514, 0.3748, 0.8303, 0.3745, 0.8303, 0.3532, 0.8642, 0.3413, 0.8591, 0.3547, 0.8303, 0.3532, 0.8303, 0.3374, 0.7224, 0.3191, 0.7224, 0.3352, 0.6932, 0.3368, 0.688, 0.3228, 0.688, 0.3228, 0.6932, 0.3368, 0.688, 0.3368, 0.6819, 0.3205, 0.8698, 0.3392, 0.8641, 0.3547, 0.8591, 0.3547, 0.8642, 0.3413, 0.6977, 0.314, 0.6904, 0.3132, 0.6914, 0.3102, 0.6972, 0.3109, 0.688, 0.3228, 0.6845, 0.3151, 0.6904, 0.3132, 0.6977, 0.314, 0.7224, 0.3129, 0.7224, 0.3191, 0.688, 0.3228, 0.6977, 0.314, 0.5738, 0.5667, 0.5763, 0.575, 0.5637, 0.5726, 0.5633, 0.5676, 0.2912, 0.1813, 0.3017, 0.1822, 0.3013, 0.1872, 0.2886, 0.1896, 0.8559, 0.3329, 0.8642, 0.3413, 0.8303, 0.3374, 0.8303, 0.3309, 0.8617, 0.33, 0.8719, 0.3242, 0.8669, 0.3293, 0.8624, 0.3325, 0.6845, 0.3151, 0.6853, 0.3092, 0.6904, 0.3132, 0.8566, 0.3301, 0.8617, 0.33, 0.8624, 0.3325, 0.8559, 0.3329, 0.8642, 0.3413, 0.8675, 0.3343, 0.8736, 0.3317, 0.8698, 0.3392, 0.6819, 0.3205, 0.6776, 0.3119, 0.6845, 0.3151, 0.688, 0.3228, 0.8559, 0.3329, 0.8624, 0.3325, 0.8675, 0.3343, 0.8642, 0.3413, 0.8675, 0.3343, 0.8669, 0.3293, 0.8719, 0.3242, 0.8736, 0.3317, 0.6904, 0.3132, 0.6853, 0.3092, 0.6796, 0.3032, 0.6914, 0.3102, 0.6776, 0.3119, 0.6796, 0.3032, 0.6853, 0.3092, 0.6845, 0.3151, 0.8624, 0.3325, 0.8669, 0.3293, 0.8675, 0.3343, 0.6274, 0.3472, 0.6277, 0.2601, 0.635, 0.2595, 0.6374, 0.3471, 0.6374, 0.3471, 0.635, 0.2595, 0.6422, 0.2579, 0.6471, 0.3467, 0.6471, 0.3467, 0.6422, 0.2579, 0.6491, 0.2556, 0.6563, 0.3461, 0.6563, 0.1398, 0.6491, 0.2301, 0.6422, 0.2278, 0.6471, 0.1392, 0.6471, 0.1392, 0.6422, 0.2278, 0.635, 0.2262, 0.6374, 0.1388, 0.1979, 0.7885, 0.1961, 0.7719, 0.2081, 0.7711, 0.2081, 0.7882, 0.1879, 0.7895, 0.1849, 0.7739, 0.1961, 0.7719, 0.1979, 0.7885, 0.1784, 0.7909, 0.1742, 0.7768, 0.1849, 0.7739, 0.1879, 0.7895, 0.1698, 0.7927, 0.164, 0.7807, 0.1742, 0.7768, 0.1784, 0.7909, 0.08961, 0.7931, 0.08538, 0.8072, 0.07519, 0.8033, 0.08098, 0.7913, 0.09913, 0.7946, 0.09611, 0.8101, 0.08538, 0.8072, 0.08961, 0.7931, 0.1091, 0.7955, 0.1073, 0.8121, 0.09611, 0.8101, 0.09913, 0.7946, 0.1193, 0.7958, 0.1193, 0.8129, 0.1073, 0.8121, 0.1091, 0.7955, 0.1193, 0.791, 0.1193, 0.7958, 0.1091, 0.7955, 0.1094, 0.7909, 0.1094, 0.7909, 0.1091, 0.7955, 0.09913, 0.7946, 0.09964, 0.7902, 0.09964, 0.7902, 0.09913, 0.7946, 0.08961, 0.7931, 0.09023, 0.789, 0.09023, 0.789, 0.08961, 0.7931, 0.08098, 0.7913, 0.08127, 0.7877, 0.1701, 0.7963, 0.1698, 0.7927, 0.1784, 0.7909, 0.179, 0.795, 0.179, 0.795, 0.1784, 0.7909, 0.1879, 0.7895, 0.1884, 0.7939, 0.1884, 0.7939, 0.1879, 0.7895, 0.1979, 0.7885, 0.1982, 0.7932, 0.1982, 0.7932, 0.1979, 0.7885, 0.2081, 0.7882, 0.2081, 0.793, 0.1989, 0.811, 0.1982, 0.7932, 0.2081, 0.793, 0.2081, 0.8108, 0.1897, 0.8114, 0.1884, 0.7939, 0.1982, 0.7932, 0.1989, 0.811, 0.1805, 0.8121, 0.179, 0.795, 0.1884, 0.7939, 0.1897, 0.8114, 0.1716, 0.8129, 0.1701, 0.7963, 0.179, 0.795, 0.1805, 0.8121, 0.09173, 0.7719, 0.09023, 0.789, 0.08127, 0.7877, 0.08277, 0.7711, 0.1009, 0.7726, 0.09964, 0.7902, 0.09023, 0.789, 0.09173, 0.7719, 0.1101, 0.773, 0.1094, 0.7909, 0.09964, 0.7902, 0.1009, 0.7726, 0.1193, 0.7732, 0.1193, 0.791, 0.1094, 0.7909, 0.1101, 0.773, 0.7042, 0.4637, 0.6997, 0.4692, 0.692, 0.4615, 0.6972, 0.457, 0.6972, 0.457, 0.692, 0.4615, 0.686, 0.4531, 0.6913, 0.4495, 0.6913, 0.4495, 0.686, 0.4531, 0.6811, 0.4445, 0.6864, 0.4419, 0.6864, 0.4419, 0.6811, 0.4445, 0.6776, 0.4358, 0.6827, 0.4346, 0.06932, 0.7819, 0.07457, 0.7821, 0.07291, 0.7914, 0.06719, 0.7898, 0.06719, 0.7898, 0.07291, 0.7914, 0.06997, 0.8008, 0.06403, 0.7984, 0.06403, 0.7984, 0.06997, 0.8008, 0.06581, 0.8102, 0.05979, 0.8069, 0.05979, 0.8069, 0.06581, 0.8102, 0.0599, 0.8194, 0.05434, 0.8149, 0.05559, 0.8042, 0.05979, 0.8069, 0.05434, 0.8149, 0.05051, 0.8118, 0.05973, 0.7963, 0.06403, 0.7984, 0.05979, 0.8069, 0.05559, 0.8042, 0.06292, 0.7882, 0.06719, 0.7898, 0.06403, 0.7984, 0.05973, 0.7963, 0.06563, 0.7808, 0.06932, 0.7819, 0.06719, 0.7898, 0.06292, 0.7882, 0.6903, 0.4394, 0.6864, 0.4419, 0.6827, 0.4346, 0.6861, 0.4326, 0.6951, 0.4466, 0.6913, 0.4495, 0.6864, 0.4419, 0.6903, 0.4394, 0.7007, 0.4535, 0.6972, 0.457, 0.6913, 0.4495, 0.6951, 0.4466, 0.7073, 0.4599, 0.7042, 0.4637, 0.6972, 0.457, 0.7007, 0.4535, 0.7107, 0.4556, 0.7073, 0.4599, 0.7007, 0.4535, 0.7044, 0.45, 0.7044, 0.45, 0.7007, 0.4535, 0.6951, 0.4466, 0.6989, 0.4438, 0.6989, 0.4438, 0.6951, 0.4466, 0.6903, 0.4394, 0.694, 0.437, 0.694, 0.437, 0.6903, 0.4394, 0.6861, 0.4326, 0.6891, 0.4296, 0.06205, 0.7784, 0.06563, 0.7808, 0.06292, 0.7882, 0.05881, 0.7866, 0.05881, 0.7866, 0.06292, 0.7882, 0.05973, 0.7963, 0.0554, 0.7943, 0.0554, 0.7943, 0.05973, 0.7963, 0.05559, 0.8042, 0.05129, 0.8016, 0.05129, 0.8016, 0.05559, 0.8042, 0.05051, 0.8118, 0.04626, 0.8083, 0.0223, 0.7835, 0.05129, 0.8016, 0.04626, 0.8083, 0.01992, 0.787, 0.02416, 0.7796, 0.0554, 0.7943, 0.05129, 0.8016, 0.0223, 0.7835, 0.02548, 0.7754, 0.05881, 0.7866, 0.0554, 0.7943, 0.02416, 0.7796, 0.02621, 0.7711, 0.06205, 0.7784, 0.05881, 0.7866, 0.02548, 0.7754, 0.7242, 0.4191, 0.694, 0.437, 0.6891, 0.4296, 0.7226, 0.415, 0.7264, 0.423, 0.6989, 0.4438, 0.694, 0.437, 0.7242, 0.4191, 0.729, 0.4263, 0.7044, 0.45, 0.6989, 0.4438, 0.7264, 0.423, 0.7321, 0.4293, 0.7107, 0.4556, 0.7044, 0.45, 0.729, 0.4263, 0.748, 0.4096, 0.7321, 0.4293, 0.729, 0.4263, 0.748, 0.4096, 0.729, 0.4263, 0.7264, 0.423, 0.748, 0.4096, 0.7264, 0.423, 0.7242, 0.4191, 0.748, 0.4096, 0.7242, 0.4191, 0.7226, 0.415, 0.0003078, 0.7711, 0.02621, 0.7711, 0.02548, 0.7754, 0.0003078, 0.7711, 0.02548, 0.7754, 0.02416, 0.7796, 0.0003078, 0.7711, 0.02416, 0.7796, 0.0223, 0.7835, 0.0003078, 0.7711, 0.0223, 0.7835, 0.01992, 0.787, 0.6314, 0.769, 0.6314, 0.7712, 0.6178, 0.7712, 0.6178, 0.769, 0.6178, 0.769, 0.6178, 0.7712, 0.6043, 0.7712, 0.6043, 0.7691, 0.6043, 0.7691, 0.6043, 0.7712, 0.5909, 0.7716, 0.5908, 0.7696, 0.5908, 0.7696, 0.5909, 0.7716, 0.5775, 0.7732, 0.577, 0.7712, 0.7864, 0.2851, 0.7858, 0.2871, 0.7724, 0.2855, 0.7725, 0.2835, 0.7725, 0.2835, 0.7724, 0.2855, 0.759, 0.2851, 0.759, 0.283, 0.759, 0.283, 0.759, 0.2851, 0.7456, 0.2851, 0.7455, 0.2829, 0.7455, 0.2829, 0.7456, 0.2851, 0.732, 0.2851, 0.732, 0.2828, 0.7456, 0.004285, 0.7455, 0.2829, 0.732, 0.2828, 0.732, 0.004335, 0.7592, 0.004167, 0.759, 0.283, 0.7455, 0.2829, 0.7456, 0.004285, 0.7727, 0.003793, 0.7725, 0.2835, 0.759, 0.283, 0.7592, 0.004167, 0.7862, 0.002711, 0.7864, 0.2851, 0.7725, 0.2835, 0.7727, 0.003793, 0.5906, 0.4899, 0.5908, 0.7696, 0.577, 0.7712, 0.5772, 0.4888, 0.6042, 0.4903, 0.6043, 0.7691, 0.5908, 0.7696, 0.5906, 0.4899, 0.6177, 0.4904, 0.6178, 0.769, 0.6043, 0.7691, 0.6042, 0.4903, 0.6314, 0.4904, 0.6314, 0.769, 0.6178, 0.769, 0.6177, 0.4904, 0.6314, 0.4878, 0.6314, 0.4904, 0.6177, 0.4904, 0.6177, 0.4878, 0.6177, 0.4878, 0.6177, 0.4904, 0.6042, 0.4903, 0.6042, 0.4877, 0.6042, 0.4877, 0.6042, 0.4903, 0.5906, 0.4899, 0.5907, 0.4875, 0.5907, 0.4875, 0.5906, 0.4899, 0.5772, 0.4888, 0.5776, 0.4864, 0.7857, 0.0003079, 0.7862, 0.002711, 0.7727, 0.003793, 0.7726, 0.001352, 0.7726, 0.001352, 0.7727, 0.003793, 0.7592, 0.004167, 0.7592, 0.001626, 0.7592, 0.001626, 0.7592, 0.004167, 0.7456, 0.004285, 0.7456, 0.001686, 0.7456, 0.001686, 0.7456, 0.004285, 0.732, 0.004335, 0.732, 0.001645, 0.8505, 0.0003078, 0.8505, 0.3019, 0.838, 0.3019, 0.838, 0.0003078, 0.8632, 0.0003078, 0.8632, 0.3019, 0.8505, 0.3019, 0.8505, 0.0003078, 0.8761, 0.0003078, 0.8761, 0.3019, 0.8632, 0.3019, 0.8632, 0.0003078, 0.8891, 0.0003079, 0.8891, 0.3019, 0.8761, 0.3019, 0.8761, 0.0003078, 0.6993, 0.4864, 0.6993, 0.788, 0.6864, 0.788, 0.6864, 0.4864, 0.7122, 0.4864, 0.7122, 0.788, 0.6993, 0.788, 0.6993, 0.4864, 0.7249, 0.4864, 0.7249, 0.788, 0.7122, 0.788, 0.7122, 0.4864, 0.7374, 0.4864, 0.7374, 0.788, 0.7249, 0.788, 0.7249, 0.4864, 0.9586, 0.001844, 0.9585, 0.005158, 0.9447, 0.005217, 0.9447, 0.001768, 0.9723, 0.001797, 0.9722, 0.005023, 0.9585, 0.005158, 0.9586, 0.001844, 0.9858, 0.001498, 0.986, 0.004586, 0.9722, 0.005023, 0.9723, 0.001797, 0.999, 0.000308, 0.9996, 0.003346, 0.986, 0.004586, 0.9858, 0.001498, 0.8034, 0.4876, 0.8032, 0.4908, 0.7891, 0.4896, 0.7897, 0.4864, 0.8171, 0.488, 0.8171, 0.4912, 0.8032, 0.4908, 0.8034, 0.4876, 0.8308, 0.488, 0.8308, 0.4913, 0.8171, 0.4912, 0.8171, 0.488, 0.8447, 0.4879, 0.8447, 0.4914, 0.8308, 0.4913, 0.8308, 0.488, 0.9584, 0.2699, 0.9585, 0.274, 0.9447, 0.2742, 0.9447, 0.2699, 0.972, 0.2701, 0.972, 0.274, 0.9585, 0.274, 0.9584, 0.2699, 0.9856, 0.2706, 0.9854, 0.2744, 0.972, 0.274, 0.972, 0.2701, 0.9997, 0.2724, 0.9986, 0.2761, 0.9854, 0.2744, 0.9856, 0.2706, 0.8039, 0.7567, 0.8041, 0.7604, 0.7913, 0.7621, 0.7903, 0.7584, 0.8174, 0.7561, 0.8174, 0.76, 0.8041, 0.7604, 0.8039, 0.7567, 0.831, 0.7559, 0.8309, 0.76, 0.8174, 0.76, 0.8174, 0.7561, 0.8447, 0.7558, 0.8447, 0.7602, 0.8309, 0.76, 0.831, 0.7559, 0.8447, 0.4914, 0.8447, 0.7558, 0.831, 0.7559, 0.8308, 0.4913, 0.8308, 0.4913, 0.831, 0.7559, 0.8174, 0.7561, 0.8171, 0.4912, 0.8171, 0.4912, 0.8174, 0.7561, 0.8039, 0.7567, 0.8032, 0.4908, 0.8032, 0.4908, 0.8039, 0.7567, 0.7903, 0.7584, 0.7891, 0.4896, 0.9996, 0.003346, 0.9997, 0.2724, 0.9856, 0.2706, 0.986, 0.004586, 0.986, 0.004586, 0.9856, 0.2706, 0.972, 0.2701, 0.9722, 0.005023, 0.9722, 0.005023, 0.972, 0.2701, 0.9584, 0.2699, 0.9585, 0.005158, 0.9585, 0.005158, 0.9584, 0.2699, 0.9447, 0.2699, 0.9447, 0.005217, 0.6388, 0.2522, 0.6334, 0.2541, 0.6277, 0.2474, 0.6328, 0.2468, 0.6337, 0.2476, 0.635, 0.2595, 0.6277, 0.2601, 0.6277, 0.2546, 0.6334, 0.2541, 0.6422, 0.2278, 0.6491, 0.2301, 0.644, 0.237, 0.6388, 0.2334, 0.6537, 0.2428, 0.6523, 0.2505, 0.644, 0.2487, 0.6454, 0.2428, 0.6422, 0.2579, 0.635, 0.2595, 0.6334, 0.2541, 0.6388, 0.2522, 0.635, 0.2262, 0.6422, 0.2278, 0.6388, 0.2334, 0.6334, 0.2316, 0.6523, 0.2351, 0.6537, 0.2428, 0.6454, 0.2428, 0.644, 0.237, 0.6491, 0.2556, 0.6422, 0.2579, 0.6388, 0.2522, 0.644, 0.2487, 0.6277, 0.2256, 0.635, 0.2262, 0.6334, 0.2316, 0.6277, 0.231, 0.644, 0.2487, 0.6388, 0.2522, 0.6337, 0.2476, 0.6328, 0.2468, 0.6345, 0.245, 0.6454, 0.2428, 0.644, 0.2487, 0.6345, 0.245, 0.6352, 0.2428, 0.644, 0.237, 0.6454, 0.2428, 0.6352, 0.2428, 0.6345, 0.2406, 0.6388, 0.2334, 0.644, 0.237, 0.6345, 0.2406, 0.6328, 0.2389, 0.6338, 0.2381, 0.6334, 0.2316, 0.6388, 0.2334, 0.6338, 0.2381, 0.6328, 0.2389, 0.6277, 0.2383, 0.6277, 0.231, 0.6334, 0.2316, 0.6277, 0.2383, 0.6334, 0.2541, 0.6277, 0.2546, 0.6277, 0.2474, 0.6374, 0.1388, 0.635, 0.2262, 0.6277, 0.2256, 0.6275, 0.1387, 0.6393, 0.0004476, 0.6374, 0.1388, 0.6275, 0.1387, 0.6271, 0.0003078, 0.6517, 0.0009215, 0.6471, 0.1392, 0.6374, 0.1388, 0.6393, 0.0004476, 0.6643, 0.001677, 0.6563, 0.1398, 0.6471, 0.1392, 0.6517, 0.0009215, 0.677, 0.002657, 0.6652, 0.1404, 0.6563, 0.1398, 0.6643, 0.001677, 0.6643, 0.4844, 0.6563, 0.3461, 0.6653, 0.3454, 0.677, 0.4835, 0.6517, 0.4852, 0.6471, 0.3467, 0.6563, 0.3461, 0.6643, 0.4844, 0.6393, 0.4857, 0.6374, 0.3471, 0.6471, 0.3467, 0.6517, 0.4852, 0.627, 0.4858, 0.6274, 0.3472, 0.6374, 0.3471, 0.6393, 0.4857, 0.7049, 0.2893, 0.7113, 0.2877, 0.7183, 0.2902, 0.7224, 0.2934, 0.548, 0.6677, 0.5398, 0.6693, 0.5304, 0.6567, 0.5459, 0.6614, 0.8507, 0.3045, 0.8303, 0.3091, 0.8351, 0.3054, 0.8433, 0.3026, 0.3191, 0.276, 0.3346, 0.2712, 0.3253, 0.2838, 0.3171, 0.2823, 0.01296, 0.5726, 0.0463, 0.6567, 0.03075, 0.6614, 0.0003078, 0.575, 0.2754, 0.1872, 0.288, 0.1896, 0.2575, 0.276, 0.2421, 0.2712, 0.05829, 0.6406, 0.03286, 0.5772, 0.04937, 0.5736, 0.07221, 0.6304, 0.08475, 0.6244, 0.06211, 0.5679, 0.07338, 0.5586, 0.09881, 0.622, 0.1156, 0.6212, 0.08515, 0.546, 0.09473, 0.5276, 0.1345, 0.6262, 0.1506, 0.635, 0.09902, 0.507, 0.09561, 0.4767, 0.1645, 0.6475, 0.1345, 0.6262, 0.09473, 0.5276, 0.09902, 0.507, 0.1506, 0.635, 0.09881, 0.622, 0.07338, 0.5586, 0.08515, 0.546, 0.1156, 0.6212, 0.07221, 0.6304, 0.04937, 0.5736, 0.06211, 0.5679, 0.08475, 0.6244, 0.0463, 0.6567, 0.01296, 0.5726, 0.03286, 0.5772, 0.05829, 0.6406, 0.1645, 0.6475, 0.09561, 0.4767, 0.2048, 0.4348, 0.279, 0.5981, 0.1733, 0.661, 0.2781, 0.6155, 0.2745, 0.6342, 0.1789, 0.676, 0.2048, 0.4348, 0.09561, 0.4767, 0.08113, 0.4515, 0.1759, 0.416, 0.1759, 0.416, 0.08113, 0.4515, 0.05937, 0.4323, 0.1382, 0.4035, 0.1382, 0.4035, 0.05937, 0.4323, 0.0411, 0.4236, 0.1077, 0.3995, 0.08279, 0.3995, 0.0338, 0.4173, 0.0267, 0.4113, 0.04558, 0.4041, 0.1077, 0.3995, 0.0411, 0.4236, 0.0338, 0.4173, 0.08279, 0.3995, 0.1645, 0.6475, 0.279, 0.5981, 0.2781, 0.6155, 0.1733, 0.661, 0.1789, 0.676, 0.2745, 0.6342, 0.2662, 0.6583, 0.1822, 0.6954, 0.1822, 0.6954, 0.2662, 0.6583, 0.2546, 0.6817, 0.1811, 0.7145, 0.1744, 0.7286, 0.2421, 0.6982, 0.2294, 0.7148, 0.1734, 0.7398, 0.1734, 0.7398, 0.2294, 0.7148, 0.1896, 0.7462, 0.1729, 0.7533, 0.1811, 0.7145, 0.2546, 0.6817, 0.2421, 0.6982, 0.1744, 0.7286, 0.279, 0.5981, 0.2048, 0.4348, 0.2241, 0.4486, 0.2801, 0.5727, 0.2801, 0.5727, 0.2241, 0.4486, 0.2612, 0.4963, 0.2727, 0.5244, 0.2301, 0.2551, 0.2161, 0.245, 0.239, 0.1882, 0.2555, 0.1918, 0.2036, 0.239, 0.1895, 0.2366, 0.215, 0.1733, 0.2262, 0.1825, 0.1727, 0.2358, 0.1539, 0.2408, 0.1936, 0.1422, 0.2032, 0.1607, 0.1377, 0.2496, 0.1239, 0.2621, 0.1927, 0.09127, 0.1893, 0.1216, 0.1539, 0.2408, 0.1377, 0.2496, 0.1893, 0.1216, 0.1936, 0.1422, 0.1895, 0.2366, 0.1727, 0.2358, 0.2032, 0.1607, 0.215, 0.1733, 0.2161, 0.245, 0.2036, 0.239, 0.2262, 0.1825, 0.239, 0.1882, 0.2421, 0.2712, 0.2301, 0.2551, 0.2555, 0.1918, 0.2754, 0.1872, 0.1239, 0.2621, 0.009286, 0.2127, 0.0835, 0.04945, 0.1927, 0.09127, 0.115, 0.2756, 0.1094, 0.2906, 0.01385, 0.2488, 0.01027, 0.2301, 0.0835, 0.04945, 0.1125, 0.03063, 0.2072, 0.06608, 0.1927, 0.09127, 0.1125, 0.03063, 0.1502, 0.0181, 0.229, 0.0469, 0.2072, 0.06608, 0.1502, 0.0181, 0.1806, 0.01411, 0.2472, 0.0382, 0.229, 0.0469, 0.2056, 0.01408, 0.2428, 0.01873, 0.2616, 0.02585, 0.2545, 0.03195, 0.1806, 0.01411, 0.2056, 0.01408, 0.2545, 0.03195, 0.2472, 0.0382, 0.1239, 0.2621, 0.115, 0.2756, 0.01027, 0.2301, 0.009286, 0.2127, 0.1094, 0.2906, 0.1062, 0.3101, 0.02212, 0.2729, 0.01385, 0.2488, 0.1062, 0.3101, 0.1073, 0.3292, 0.0337, 0.2963, 0.02212, 0.2729, 0.114, 0.3432, 0.1149, 0.3544, 0.0589, 0.3294, 0.04626, 0.3128, 0.1149, 0.3544, 0.1154, 0.3679, 0.09876, 0.3608, 0.0589, 0.3294, 0.1073, 0.3292, 0.114, 0.3432, 0.04626, 0.3128, 0.0337, 0.2963, 0.009286, 0.2127, 0.008264, 0.1874, 0.06422, 0.06317, 0.0835, 0.04945, 0.008264, 0.1874, 0.01564, 0.139, 0.02713, 0.1109, 0.06422, 0.06317, 0.2388, 0.1775, 0.2527, 0.181, 0.2555, 0.1918, 0.239, 0.1882, 0.2381, 0.2748, 0.2239, 0.261, 0.2301, 0.2551, 0.2421, 0.2712, 0.2178, 0.1655, 0.228, 0.1726, 0.2262, 0.1825, 0.215, 0.1733, 0.2076, 0.2518, 0.1969, 0.2468, 0.2036, 0.239, 0.2161, 0.245, 0.1986, 0.1398, 0.207, 0.1556, 0.2032, 0.1607, 0.1936, 0.1422, 0.1851, 0.2438, 0.1709, 0.2421, 0.1727, 0.2358, 0.1895, 0.2366, 0.1977, 0.09532, 0.1948, 0.1219, 0.1893, 0.1216, 0.1927, 0.09127, 0.1547, 0.2461, 0.1407, 0.2539, 0.1377, 0.2496, 0.1539, 0.2408, 0.1948, 0.1219, 0.1986, 0.1398, 0.1936, 0.1422, 0.1893, 0.1216, 0.1407, 0.2539, 0.1286, 0.2647, 0.1239, 0.2621, 0.1377, 0.2496, 0.207, 0.1556, 0.2178, 0.1655, 0.215, 0.1733, 0.2032, 0.1607, 0.1709, 0.2421, 0.1547, 0.2461, 0.1539, 0.2408, 0.1727, 0.2358, 0.228, 0.1726, 0.2388, 0.1775, 0.239, 0.1882, 0.2262, 0.1825, 0.1969, 0.2468, 0.1851, 0.2438, 0.1895, 0.2366, 0.2036, 0.239, 0.2527, 0.181, 0.275, 0.1822, 0.2754, 0.1872, 0.2555, 0.1918, 0.2239, 0.261, 0.2076, 0.2518, 0.2161, 0.245, 0.2301, 0.2551, 0.006426, 0.2561, 0.002493, 0.2357, 0.01027, 0.2301, 0.01385, 0.2488, 0.1286, 0.2647, 0.1208, 0.2765, 0.115, 0.2756, 0.1239, 0.2621, 0.2103, 0.0731, 0.1977, 0.09532, 0.1927, 0.09127, 0.2072, 0.06608, 0.08248, 0.03876, 0.114, 0.0184, 0.1125, 0.03063, 0.0835, 0.04945, 0.2294, 0.0561, 0.2103, 0.0731, 0.2072, 0.06608, 0.229, 0.0469, 0.114, 0.0184, 0.155, 0.004726, 0.1502, 0.0181, 0.1125, 0.03063, 0.2457, 0.04826, 0.2294, 0.0561, 0.229, 0.0469, 0.2472, 0.0382, 0.155, 0.004726, 0.1882, 0.0003078, 0.1806, 0.01411, 0.1502, 0.0181, 0.2562, 0.00569, 0.2772, 0.01526, 0.2616, 0.02585, 0.2428, 0.01873, 0.2772, 0.01526, 0.2525, 0.04271, 0.2545, 0.03195, 0.2616, 0.02585, 0.1882, 0.0003078, 0.2153, 0.0003079, 0.2056, 0.01408, 0.1806, 0.01411, 0.2525, 0.04271, 0.2457, 0.04826, 0.2472, 0.0382, 0.2545, 0.03195, 0.2153, 0.0003079, 0.2562, 0.00569, 0.2428, 0.01873, 0.2056, 0.01408, 0.002493, 0.2357, 0.001395, 0.2168, 0.009286, 0.2127, 0.01027, 0.2301, 0.1208, 0.2765, 0.1158, 0.2895, 0.1094, 0.2906, 0.115, 0.2756, 0.01545, 0.2824, 0.006426, 0.2561, 0.01385, 0.2488, 0.02212, 0.2729, 0.1158, 0.2895, 0.1129, 0.3066, 0.1062, 0.3101, 0.1094, 0.2906, 0.02808, 0.3079, 0.01545, 0.2824, 0.02212, 0.2729, 0.0337, 0.2963, 0.1129, 0.3066, 0.1137, 0.3233, 0.1073, 0.3292, 0.1062, 0.3101, 0.05559, 0.344, 0.04174, 0.3259, 0.04626, 0.3128, 0.0589, 0.3294, 0.1137, 0.3233, 0.1196, 0.3359, 0.114, 0.3432, 0.1073, 0.3292, 0.1193, 0.3851, 0.09948, 0.3782, 0.09876, 0.3608, 0.1154, 0.3679, 0.09948, 0.3782, 0.05559, 0.344, 0.0589, 0.3294, 0.09876, 0.3608, 0.1207, 0.3461, 0.1193, 0.3851, 0.1154, 0.3679, 0.1149, 0.3544, 0.04174, 0.3259, 0.02808, 0.3079, 0.0337, 0.2963, 0.04626, 0.3128, 0.1196, 0.3359, 0.1207, 0.3461, 0.1149, 0.3544, 0.114, 0.3432, 0.06148, 0.0537, 0.08248, 0.03876, 0.0835, 0.04945, 0.06422, 0.06317, 0.001395, 0.2168, 0.0003078, 0.1892, 0.008264, 0.1874, 0.009286, 0.2127, 0.008317, 0.1365, 0.02097, 0.1057, 0.02713, 0.1109, 0.01564, 0.139, 0.02097, 0.1057, 0.06148, 0.0537, 0.06422, 0.06317, 0.02713, 0.1109, 0.0003078, 0.1892, 0.008317, 0.1365, 0.01564, 0.139, 0.008264, 0.1874, 0.2801, 0.5727, 0.2727, 0.5244, 0.28, 0.5219, 0.288, 0.5746, 0.2612, 0.4963, 0.2241, 0.4486, 0.2269, 0.4391, 0.2674, 0.4911, 0.2727, 0.5244, 0.2612, 0.4963, 0.2674, 0.4911, 0.28, 0.5219, 0.279, 0.5981, 0.2801, 0.5727, 0.288, 0.5746, 0.2869, 0.6022, 0.2241, 0.4486, 0.2048, 0.4348, 0.2059, 0.4242, 0.2269, 0.4391, 0.1744, 0.7286, 0.1734, 0.7398, 0.1676, 0.7315, 0.1688, 0.7213, 0.2421, 0.6982, 0.2546, 0.6817, 0.2602, 0.6933, 0.2466, 0.7113, 0.1734, 0.7398, 0.1729, 0.7533, 0.1691, 0.7705, 0.1676, 0.7315, 0.1896, 0.7462, 0.2294, 0.7148, 0.2327, 0.7294, 0.1888, 0.7636, 0.1729, 0.7533, 0.1896, 0.7462, 0.1888, 0.7636, 0.1691, 0.7705, 0.1811, 0.7145, 0.1744, 0.7286, 0.1688, 0.7213, 0.1746, 0.7087, 0.2294, 0.7148, 0.2421, 0.6982, 0.2466, 0.7113, 0.2327, 0.7294, 0.1822, 0.6954, 0.1811, 0.7145, 0.1746, 0.7087, 0.1754, 0.692, 0.2546, 0.6817, 0.2662, 0.6583, 0.2729, 0.6677, 0.2602, 0.6933, 0.1789, 0.676, 0.1822, 0.6954, 0.1754, 0.692, 0.1725, 0.6749, 0.2662, 0.6583, 0.2745, 0.6342, 0.2819, 0.6414, 0.2729, 0.6677, 0.1733, 0.661, 0.1789, 0.676, 0.1725, 0.6749, 0.1675, 0.6619, 0.2781, 0.6155, 0.279, 0.5981, 0.2869, 0.6022, 0.2858, 0.6211, 0.08279, 0.3995, 0.04558, 0.4041, 0.03219, 0.3911, 0.07302, 0.3857, 0.0338, 0.4173, 0.0411, 0.4236, 0.04266, 0.4337, 0.03589, 0.4281, 0.1077, 0.3995, 0.08279, 0.3995, 0.07302, 0.3857, 0.1002, 0.3857, 0.0267, 0.4113, 0.0338, 0.4173, 0.03589, 0.4281, 0.01111, 0.4007, 0.04558, 0.4041, 0.0267, 0.4113, 0.01111, 0.4007, 0.03219, 0.3911, 0.1382, 0.4035, 0.1077, 0.3995, 0.1002, 0.3857, 0.1333, 0.3901, 0.0411, 0.4236, 0.05937, 0.4323, 0.05894, 0.4415, 0.04266, 0.4337, 0.1759, 0.416, 0.1382, 0.4035, 0.1333, 0.3901, 0.1744, 0.4038, 0.05937, 0.4323, 0.08113, 0.4515, 0.07804, 0.4585, 0.05894, 0.4415, 0.2048, 0.4348, 0.1759, 0.416, 0.1744, 0.4038, 0.2059, 0.4242, 0.08113, 0.4515, 0.09561, 0.4767, 0.09064, 0.4807, 0.07804, 0.4585, 0.1645, 0.6475, 0.1733, 0.661, 0.1675, 0.6619, 0.1597, 0.6501, 0.2745, 0.6342, 0.2781, 0.6155, 0.2858, 0.6211, 0.2819, 0.6414, 0.05829, 0.6406, 0.07221, 0.6304, 0.08076, 0.6372, 0.0645, 0.6463, 0.03286, 0.5772, 0.01296, 0.5726, 0.01335, 0.5676, 0.03563, 0.5664, 0.08475, 0.6244, 0.09881, 0.622, 0.1033, 0.6292, 0.09148, 0.6322, 0.06211, 0.5679, 0.04937, 0.5736, 0.0495, 0.5629, 0.06032, 0.558, 0.1156, 0.6212, 0.1345, 0.6262, 0.1337, 0.6315, 0.1174, 0.6275, 0.08515, 0.546, 0.07338, 0.5586, 0.07056, 0.5509, 0.08133, 0.541, 0.1506, 0.635, 0.1645, 0.6475, 0.1597, 0.6501, 0.1476, 0.6392, 0.09902, 0.507, 0.09473, 0.5276, 0.08977, 0.5252, 0.09355, 0.5073, 0.1345, 0.6262, 0.1506, 0.635, 0.1476, 0.6392, 0.1337, 0.6315, 0.09561, 0.4767, 0.09902, 0.507, 0.09355, 0.5073, 0.09064, 0.4807, 0.09881, 0.622, 0.1156, 0.6212, 0.1174, 0.6275, 0.1033, 0.6292, 0.09473, 0.5276, 0.08515, 0.546, 0.08133, 0.541, 0.08977, 0.5252, 0.07221, 0.6304, 0.08475, 0.6244, 0.09148, 0.6322, 0.08076, 0.6372, 0.07338, 0.5586, 0.06211, 0.5679, 0.06032, 0.558, 0.07056, 0.5509, 0.0463, 0.6567, 0.05829, 0.6406, 0.0645, 0.6463, 0.05029, 0.6602, 0.04937, 0.5736, 0.03286, 0.5772, 0.03563, 0.5664, 0.0495, 0.5629, 0.0463, 0.6567, 0.05029, 0.6602, 0.04094, 0.6724, 0.03682, 0.6693, 0.7224, 0.2934, 0.7399, 0.2893, 0.737, 0.3028, 0.7224, 0.3038, 0.2381, 0.2748, 0.2421, 0.2712, 0.2514, 0.2838, 0.2475, 0.2868, 0.811, 0.3205, 0.8142, 0.3202, 0.8129, 0.328, 0.81, 0.3262, 0.737, 0.3028, 0.7395, 0.3028, 0.7409, 0.3075, 0.7384, 0.3095, 0.8098, 0.3045, 0.8303, 0.3091, 0.8303, 0.3211, 0.8142, 0.3202, 0.7399, 0.2893, 0.7434, 0.2906, 0.7395, 0.3028, 0.737, 0.3028, 0.8057, 0.3061, 0.8098, 0.3045, 0.8142, 0.3202, 0.811, 0.3205, 0.7224, 0.3038, 0.737, 0.3028, 0.7384, 0.3095, 0.7224, 0.3097, 0.8142, 0.3202, 0.8303, 0.3211, 0.8303, 0.3275, 0.8129, 0.328, 0.8212, 0.4135, 0.822, 0.4036, 0.8303, 0.4125, 0.8303, 0.4258, 0.7308, 0.3864, 0.7316, 0.3965, 0.7224, 0.409, 0.7224, 0.3955, 0.8129, 0.328, 0.8303, 0.3275, 0.8303, 0.3309, 0.8047, 0.3329, 0.7384, 0.3095, 0.7409, 0.3075, 0.7476, 0.3109, 0.7471, 0.314, 0.81, 0.3262, 0.8129, 0.328, 0.8047, 0.3329, 0.8039, 0.3301, 0.7224, 0.3097, 0.7384, 0.3095, 0.7471, 0.314, 0.7224, 0.3129, 0.7224, 0.3864, 0.7308, 0.3864, 0.7224, 0.3955, 0.822, 0.4036, 0.8303, 0.4035, 0.8303, 0.4125, 0.8092, 0.3748, 0.8303, 0.3745, 0.8303, 0.4035, 0.822, 0.4036, 0.7224, 0.3569, 0.7438, 0.3573, 0.7308, 0.3864, 0.7224, 0.3864, 0.7438, 0.3573, 0.7474, 0.3614, 0.7316, 0.3965, 0.7308, 0.3864, 0.8057, 0.3788, 0.8092, 0.3748, 0.822, 0.4036, 0.8212, 0.4135, 0.7964, 0.3547, 0.8015, 0.3547, 0.8092, 0.3748, 0.8057, 0.3788, 0.7517, 0.3368, 0.7569, 0.3368, 0.7474, 0.3614, 0.7438, 0.3573, 0.7224, 0.3352, 0.7517, 0.3368, 0.7438, 0.3573, 0.7224, 0.3569, 0.8015, 0.3547, 0.8303, 0.3532, 0.8303, 0.3745, 0.8092, 0.3748, 0.7963, 0.3413, 0.8303, 0.3374, 0.8303, 0.3532, 0.8015, 0.3547, 0.7224, 0.3191, 0.7569, 0.3228, 0.7517, 0.3368, 0.7224, 0.3352, 0.7569, 0.3228, 0.7629, 0.3205, 0.7569, 0.3368, 0.7517, 0.3368, 0.7908, 0.3392, 0.7963, 0.3413, 0.8015, 0.3547, 0.7964, 0.3547, 0.7471, 0.314, 0.7476, 0.3109, 0.7535, 0.3102, 0.7544, 0.3132, 0.7569, 0.3228, 0.7471, 0.314, 0.7544, 0.3132, 0.7603, 0.3151, 0.7224, 0.3129, 0.7471, 0.314, 0.7569, 0.3228, 0.7224, 0.3191, 0.002881, 0.5667, 0.01335, 0.5676, 0.01296, 0.5726, 0.0003078, 0.575, 0.2855, 0.1813, 0.288, 0.1896, 0.2754, 0.1872, 0.275, 0.1822, 0.8047, 0.3329, 0.8303, 0.3309, 0.8303, 0.3374, 0.7963, 0.3413, 0.7988, 0.33, 0.7982, 0.3325, 0.7936, 0.3293, 0.7887, 0.3242, 0.7603, 0.3151, 0.7544, 0.3132, 0.7596, 0.3092, 0.8039, 0.3301, 0.8047, 0.3329, 0.7982, 0.3325, 0.7988, 0.33, 0.7963, 0.3413, 0.7908, 0.3392, 0.787, 0.3317, 0.7931, 0.3343, 0.7629, 0.3205, 0.7569, 0.3228, 0.7603, 0.3151, 0.7672, 0.3119, 0.8047, 0.3329, 0.7963, 0.3413, 0.7931, 0.3343, 0.7982, 0.3325, 0.7931, 0.3343, 0.787, 0.3317, 0.7887, 0.3242, 0.7936, 0.3293, 0.7544, 0.3132, 0.7535, 0.3102, 0.7652, 0.3032, 0.7596, 0.3092, 0.7672, 0.3119, 0.7603, 0.3151, 0.7596, 0.3092, 0.7652, 0.3032, 0.7982, 0.3325, 0.7931, 0.3343, 0.7936, 0.3293, 0.6274, 0.3472, 0.6175, 0.347, 0.6204, 0.2595, 0.6277, 0.2601, 0.6175, 0.347, 0.6078, 0.3465, 0.6133, 0.2578, 0.6204, 0.2595, 0.6078, 0.3465, 0.5985, 0.3459, 0.6064, 0.2554, 0.6133, 0.2578, 0.5987, 0.1399, 0.6079, 0.1393, 0.6133, 0.2278, 0.6064, 0.2302, 0.6079, 0.1393, 0.6176, 0.1388, 0.6204, 0.2262, 0.6133, 0.2278, 0.2182, 0.7885, 0.2081, 0.7882, 0.2081, 0.7711, 0.22, 0.7719, 0.2282, 0.7895, 0.2182, 0.7885, 0.22, 0.7719, 0.2313, 0.7739, 0.2378, 0.7909, 0.2282, 0.7895, 0.2313, 0.7739, 0.242, 0.7768, 0.2464, 0.7927, 0.2378, 0.7909, 0.242, 0.7768, 0.2522, 0.7807, 0.149, 0.7931, 0.1576, 0.7914, 0.1634, 0.8033, 0.1532, 0.8072, 0.1394, 0.7946, 0.149, 0.7931, 0.1532, 0.8072, 0.1424, 0.8101, 0.1294, 0.7955, 0.1394, 0.7946, 0.1424, 0.8101, 0.1312, 0.8121, 0.1193, 0.7958, 0.1294, 0.7955, 0.1312, 0.8121, 0.1193, 0.8129, 0.1193, 0.791, 0.1292, 0.7909, 0.1294, 0.7955, 0.1193, 0.7958, 0.1292, 0.7909, 0.1389, 0.7902, 0.1394, 0.7946, 0.1294, 0.7955, 0.1389, 0.7902, 0.1483, 0.789, 0.149, 0.7931, 0.1394, 0.7946, 0.1483, 0.789, 0.1573, 0.7877, 0.1576, 0.7914, 0.149, 0.7931, 0.2461, 0.7963, 0.2371, 0.795, 0.2378, 0.7909, 0.2464, 0.7927, 0.2371, 0.795, 0.2277, 0.7939, 0.2282, 0.7895, 0.2378, 0.7909, 0.2277, 0.7939, 0.218, 0.7932, 0.2182, 0.7885, 0.2282, 0.7895, 0.218, 0.7932, 0.2081, 0.793, 0.2081, 0.7882, 0.2182, 0.7885, 0.2173, 0.811, 0.2081, 0.8108, 0.2081, 0.793, 0.218, 0.7932, 0.2265, 0.8114, 0.2173, 0.811, 0.218, 0.7932, 0.2277, 0.7939, 0.2356, 0.8121, 0.2265, 0.8114, 0.2277, 0.7939, 0.2371, 0.795, 0.2446, 0.8129, 0.2356, 0.8121, 0.2371, 0.795, 0.2461, 0.7963, 0.1468, 0.7719, 0.1558, 0.7711, 0.1573, 0.7877, 0.1483, 0.789, 0.1377, 0.7726, 0.1468, 0.7719, 0.1483, 0.789, 0.1389, 0.7902, 0.1285, 0.773, 0.1377, 0.7726, 0.1389, 0.7902, 0.1292, 0.7909, 0.1193, 0.7732, 0.1285, 0.773, 0.1292, 0.7909, 0.1193, 0.791, 0.7042, 0.4637, 0.7122, 0.4691, 0.7089, 0.4751, 0.6997, 0.4692, 0.7122, 0.4691, 0.7207, 0.4734, 0.7183, 0.4793, 0.7089, 0.4751, 0.7207, 0.4734, 0.7292, 0.4765, 0.7277, 0.4822, 0.7183, 0.4793, 0.7292, 0.4765, 0.7371, 0.4787, 0.737, 0.4839, 0.7277, 0.4822, 0.02522, 0.8364, 0.03252, 0.8326, 0.03517, 0.8379, 0.02645, 0.8415, 0.03252, 0.8326, 0.04019, 0.8278, 0.04377, 0.8331, 0.03517, 0.8379, 0.04019, 0.8278, 0.04763, 0.8219, 0.05213, 0.8271, 0.04377, 0.8331, 0.04763, 0.8219, 0.05434, 0.8149, 0.0599, 0.8194, 0.05213, 0.8271, 0.04416, 0.8183, 0.05051, 0.8118, 0.05434, 0.8149, 0.04763, 0.8219, 0.03728, 0.824, 0.04416, 0.8183, 0.04763, 0.8219, 0.04019, 0.8278, 0.03006, 0.8288, 0.03728, 0.824, 0.04019, 0.8278, 0.03252, 0.8326, 0.0233, 0.833, 0.03006, 0.8288, 0.03252, 0.8326, 0.02522, 0.8364, 0.7308, 0.4723, 0.7383, 0.475, 0.7371, 0.4787, 0.7292, 0.4765, 0.7228, 0.4691, 0.7308, 0.4723, 0.7292, 0.4765, 0.7207, 0.4734, 0.7149, 0.4649, 0.7228, 0.4691, 0.7207, 0.4734, 0.7122, 0.4691, 0.7073, 0.4599, 0.7149, 0.4649, 0.7122, 0.4691, 0.7042, 0.4637, 0.7107, 0.4556, 0.7175, 0.4606, 0.7149, 0.4649, 0.7073, 0.4599, 0.7175, 0.4606, 0.7247, 0.4647, 0.7228, 0.4691, 0.7149, 0.4649, 0.7247, 0.4647, 0.7324, 0.4681, 0.7308, 0.4723, 0.7228, 0.4691, 0.7324, 0.4681, 0.7406, 0.4714, 0.7383, 0.475, 0.7308, 0.4723, 0.0203, 0.83, 0.02762, 0.8251, 0.03006, 0.8288, 0.0233, 0.833, 0.02762, 0.8251, 0.03444, 0.8202, 0.03728, 0.824, 0.03006, 0.8288, 0.03444, 0.8202, 0.04068, 0.8147, 0.04416, 0.8183, 0.03728, 0.824, 0.04068, 0.8147, 0.04626, 0.8083, 0.05051, 0.8118, 0.04416, 0.8183, 0.01701, 0.79, 0.01992, 0.787, 0.04626, 0.8083, 0.04068, 0.8147, 0.01362, 0.7927, 0.01701, 0.79, 0.04068, 0.8147, 0.03444, 0.8202, 0.009776, 0.7948, 0.01362, 0.7927, 0.03444, 0.8202, 0.02762, 0.8251, 0.005676, 0.7964, 0.009776, 0.7948, 0.02762, 0.8251, 0.0203, 0.83, 0.7436, 0.4348, 0.748, 0.4355, 0.7406, 0.4714, 0.7324, 0.4681, 0.7394, 0.4335, 0.7436, 0.4348, 0.7324, 0.4681, 0.7247, 0.4647, 0.7356, 0.4316, 0.7394, 0.4335, 0.7247, 0.4647, 0.7175, 0.4606, 0.7321, 0.4293, 0.7356, 0.4316, 0.7175, 0.4606, 0.7107, 0.4556, 0.748, 0.4096, 0.7356, 0.4316, 0.7321, 0.4293, 0.748, 0.4096, 0.7394, 0.4335, 0.7356, 0.4316, 0.748, 0.4096, 0.7436, 0.4348, 0.7394, 0.4335, 0.748, 0.4096, 0.748, 0.4355, 0.7436, 0.4348, 0.0003078, 0.7711, 0.009776, 0.7948, 0.005676, 0.7964, 0.0003078, 0.7711, 0.01362, 0.7927, 0.009776, 0.7948, 0.0003078, 0.7711, 0.01701, 0.79, 0.01362, 0.7927, 0.0003078, 0.7711, 0.01992, 0.787, 0.01701, 0.79, 0.6314, 0.769, 0.6449, 0.769, 0.645, 0.7712, 0.6314, 0.7712, 0.6449, 0.769, 0.6584, 0.7691, 0.6584, 0.7712, 0.645, 0.7712, 0.6584, 0.7691, 0.6719, 0.7696, 0.6718, 0.7716, 0.6584, 0.7712, 0.6719, 0.7696, 0.6857, 0.7712, 0.6852, 0.7732, 0.6718, 0.7716, 0.6776, 0.2851, 0.6914, 0.2835, 0.6916, 0.2855, 0.6781, 0.2871, 0.6914, 0.2835, 0.7049, 0.283, 0.7049, 0.2851, 0.6916, 0.2855, 0.7049, 0.283, 0.7184, 0.2829, 0.7184, 0.2851, 0.7049, 0.2851, 0.7184, 0.2829, 0.732, 0.2828, 0.732, 0.2851, 0.7184, 0.2851, 0.7184, 0.004285, 0.732, 0.004335, 0.732, 0.2828, 0.7184, 0.2829, 0.7048, 0.004167, 0.7184, 0.004285, 0.7184, 0.2829, 0.7049, 0.283, 0.6913, 0.003793, 0.7048, 0.004167, 0.7049, 0.283, 0.6914, 0.2835, 0.6778, 0.002711, 0.6913, 0.003793, 0.6914, 0.2835, 0.6776, 0.2851, 0.6721, 0.4899, 0.6855, 0.4888, 0.6857, 0.7712, 0.6719, 0.7696, 0.6585, 0.4903, 0.6721, 0.4899, 0.6719, 0.7696, 0.6584, 0.7691, 0.645, 0.4904, 0.6585, 0.4903, 0.6584, 0.7691, 0.6449, 0.769, 0.6314, 0.4904, 0.645, 0.4904, 0.6449, 0.769, 0.6314, 0.769, 0.6314, 0.4878, 0.645, 0.4878, 0.645, 0.4904, 0.6314, 0.4904, 0.645, 0.4878, 0.6586, 0.4877, 0.6585, 0.4903, 0.645, 0.4904, 0.6586, 0.4877, 0.672, 0.4875, 0.6721, 0.4899, 0.6585, 0.4903, 0.672, 0.4875, 0.6851, 0.4864, 0.6855, 0.4888, 0.6721, 0.4899, 0.6782, 0.0003078, 0.6913, 0.001351, 0.6913, 0.003793, 0.6778, 0.002711, 0.6913, 0.001351, 0.7048, 0.001626, 0.7048, 0.004167, 0.6913, 0.003793, 0.7048, 0.001626, 0.7183, 0.001686, 0.7184, 0.004285, 0.7048, 0.004167, 0.7183, 0.001686, 0.732, 0.001645, 0.732, 0.004335, 0.7184, 0.004285, 0.8255, 0.0003079, 0.838, 0.0003078, 0.838, 0.3019, 0.8255, 0.3019, 0.8128, 0.0003078, 0.8255, 0.0003079, 0.8255, 0.3019, 0.8128, 0.3019, 0.8, 0.0003078, 0.8128, 0.0003078, 0.8128, 0.3019, 0.8, 0.3019, 0.787, 0.0003078, 0.8, 0.0003078, 0.8, 0.3019, 0.787, 0.3019, 0.7755, 0.4864, 0.7884, 0.4864, 0.7884, 0.788, 0.7755, 0.788, 0.7626, 0.4864, 0.7755, 0.4864, 0.7755, 0.788, 0.7626, 0.788, 0.7499, 0.4864, 0.7626, 0.4864, 0.7626, 0.788, 0.7499, 0.788, 0.7374, 0.4864, 0.7499, 0.4864, 0.7499, 0.788, 0.7374, 0.788, 0.9308, 0.001844, 0.9447, 0.001768, 0.9447, 0.005217, 0.9308, 0.005158, 0.9171, 0.001797, 0.9308, 0.001844, 0.9308, 0.005158, 0.9171, 0.005023, 0.9035, 0.001498, 0.9171, 0.001797, 0.9171, 0.005023, 0.9034, 0.004586, 0.8904, 0.0003078, 0.9035, 0.001498, 0.9034, 0.004586, 0.8897, 0.003346, 0.886, 0.4876, 0.8997, 0.4864, 0.9003, 0.4896, 0.8861, 0.4908, 0.8723, 0.488, 0.886, 0.4876, 0.8861, 0.4908, 0.8723, 0.4912, 0.8586, 0.488, 0.8723, 0.488, 0.8723, 0.4912, 0.8585, 0.4913, 0.8447, 0.4879, 0.8586, 0.488, 0.8585, 0.4913, 0.8447, 0.4914, 0.9309, 0.2699, 0.9447, 0.2699, 0.9447, 0.2742, 0.9309, 0.274, 0.9173, 0.2701, 0.9309, 0.2699, 0.9309, 0.274, 0.9173, 0.274, 0.9037, 0.2706, 0.9173, 0.2701, 0.9173, 0.274, 0.9039, 0.2744, 0.8897, 0.2724, 0.9037, 0.2706, 0.9039, 0.2744, 0.8908, 0.2761, 0.8855, 0.7567, 0.8991, 0.7584, 0.898, 0.7621, 0.8852, 0.7604, 0.8719, 0.7561, 0.8855, 0.7567, 0.8852, 0.7604, 0.872, 0.76, 0.8584, 0.7559, 0.8719, 0.7561, 0.872, 0.76, 0.8585, 0.76, 0.8447, 0.7558, 0.8584, 0.7559, 0.8585, 0.76, 0.8447, 0.7602, 0.8447, 0.4914, 0.8585, 0.4913, 0.8584, 0.7559, 0.8447, 0.7558, 0.8585, 0.4913, 0.8723, 0.4912, 0.8719, 0.7561, 0.8584, 0.7559, 0.8723, 0.4912, 0.8861, 0.4908, 0.8855, 0.7567, 0.8719, 0.7561, 0.8861, 0.4908, 0.9003, 0.4896, 0.8991, 0.7584, 0.8855, 0.7567, 0.8897, 0.003346, 0.9034, 0.004586, 0.9037, 0.2706, 0.8897, 0.2724, 0.9034, 0.004586, 0.9171, 0.005023, 0.9173, 0.2701, 0.9037, 0.2706, 0.9171, 0.005023, 0.9308, 0.005158, 0.9309, 0.2699, 0.9173, 0.2701, 0.9308, 0.005158, 0.9447, 0.005217, 0.9447, 0.2699, 0.9309, 0.2699, 0.6166, 0.2522, 0.6217, 0.2476, 0.6227, 0.2468, 0.6277, 0.2474, 0.6221, 0.2541, 0.6204, 0.2595, 0.6221, 0.2541, 0.6277, 0.2546, 0.6277, 0.2601, 0.6133, 0.2278, 0.6167, 0.2335, 0.6115, 0.237, 0.6064, 0.2302, 0.6019, 0.2428, 0.6102, 0.2428, 0.6115, 0.2486, 0.6033, 0.2504, 0.6133, 0.2578, 0.6166, 0.2522, 0.6221, 0.2541, 0.6204, 0.2595, 0.6204, 0.2262, 0.6221, 0.2316, 0.6167, 0.2335, 0.6133, 0.2278, 0.6033, 0.2352, 0.6115, 0.237, 0.6102, 0.2428, 0.6019, 0.2428, 0.6064, 0.2554, 0.6115, 0.2486, 0.6166, 0.2522, 0.6133, 0.2578, 0.6277, 0.2256, 0.6277, 0.231, 0.6221, 0.2316, 0.6204, 0.2262, 0.6115, 0.2486, 0.621, 0.2451, 0.6227, 0.2468, 0.6217, 0.2476, 0.6166, 0.2522, 0.6102, 0.2428, 0.6204, 0.2428, 0.621, 0.2451, 0.6115, 0.2486, 0.6115, 0.237, 0.621, 0.2406, 0.6204, 0.2428, 0.6102, 0.2428, 0.6167, 0.2335, 0.6217, 0.2381, 0.6227, 0.2389, 0.621, 0.2406, 0.6115, 0.237, 0.6221, 0.2316, 0.6277, 0.2383, 0.6227, 0.2389, 0.6217, 0.2381, 0.6167, 0.2335, 0.6277, 0.231, 0.6277, 0.2383, 0.6221, 0.2316, 0.6221, 0.2541, 0.6277, 0.2474, 0.6277, 0.2546, 0.6176, 0.1388, 0.6275, 0.1387, 0.6277, 0.2256, 0.6204, 0.2262, 0.6148, 0.0005215, 0.6271, 0.0003078, 0.6275, 0.1387, 0.6176, 0.1388, 0.6024, 0.00107, 0.6148, 0.0005215, 0.6176, 0.1388, 0.6079, 0.1393, 0.5898, 0.001902, 0.6024, 0.00107, 0.6079, 0.1393, 0.5987, 0.1399, 0.5772, 0.002958, 0.5898, 0.001902, 0.5987, 0.1399, 0.5897, 0.1407, 0.5897, 0.4842, 0.577, 0.4831, 0.5896, 0.3451, 0.5985, 0.3459, 0.6023, 0.485, 0.5897, 0.4842, 0.5985, 0.3459, 0.6078, 0.3465, 0.6147, 0.4856, 0.6023, 0.485, 0.6078, 0.3465, 0.6175, 0.347, 0.627, 0.4858, 0.6147, 0.4856, 0.6175, 0.347, 0.6274, 0.3472, 0.7399, 0.2893, 0.7224, 0.2934, 0.7266, 0.2902, 0.7335, 0.2877, 0.02865, 0.6677, 0.03075, 0.6614, 0.0463, 0.6567, 0.03682, 0.6693, 0.8098, 0.3045, 0.8173, 0.3026, 0.8254, 0.3054, 0.8303, 0.3091, 0.2575, 0.276, 0.2596, 0.2823, 0.2514, 0.2838, 0.2421, 0.2712])
me_cylinder_001.use_remesh_preserve_volume = False
me_cylinder_001.use_remesh_preserve_attributes = False
me_cylinder_001.use_mirror_vertex_groups = False
me_cylinder_001.update()

# ---- objects
ob_cylinder_001 = bpy.data.objects.new('Cylinder.001', me_cylinder_001)

# ---- transforms, parenting, visibility, modifiers, constraints
ob_cylinder_001.location = (0.0, 0.0, 0.0)
ob_cylinder_001.lineart.crease_threshold = 0.0

# ---- collection membership
col_collection_1.objects.link(ob_cylinder_001)

# ---- scene / render settings (as saved in the file)
scene.frame_start = 1; scene.frame_end = 250; scene.frame_set(1)
scene.render.engine = 'BLENDER_EEVEE_NEXT'
scene.render.resolution_percentage = 50
scene.render.dither_intensity = 0.0
scene.cycles.use_denoising = False
scene.cycles.samples = 128
scene.cycles.sampling_pattern = 'TABULATED_SOBOL'
scene.cycles.light_sampling_threshold = 0.0
scene.cycles.use_adaptive_sampling = False
scene.cycles.use_light_tree = False
scene.cycles.blur_glossy = 0.0
scene.cycles.sample_clamp_indirect = 0.0
scene.view_settings.view_transform = 'Standard'
bpy.context.view_layer.update()

# ---- added for rendering (the .blend has no active camera and no usable light): camera, sun
cam_auto = bpy.data.cameras.new('AutoCamera')
cam_auto.lens = 50.0
cam_auto.sensor_width = 36.0
cam_auto.clip_end = 1000.0
ob_auto_camera = bpy.data.objects.new('AutoCamera', cam_auto)
scene.collection.objects.link(ob_auto_camera)
ob_auto_camera.location = (22.6749, -26.7469, 18.3875)
ob_auto_camera.rotation_euler = (1.09748, -7.21219e-08, 0.694738)
scene.camera = ob_auto_camera
light_auto_sun = bpy.data.lights.new('AutoSun', 'SUN')
light_auto_sun.energy = 3.0
light_auto_sun.angle = 0.0523599
ob_auto_sun = bpy.data.objects.new('AutoSun', light_auto_sun)
scene.collection.objects.link(ob_auto_sun)
ob_auto_sun.rotation_euler = (0.872665, 0.174533, 0.523599)
bpy.context.view_layer.update()
